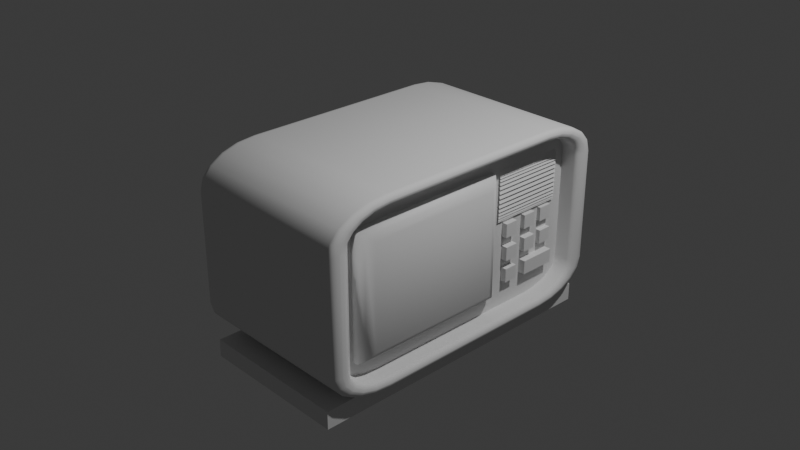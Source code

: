 # Source: 2nd.blend  (saved by Blender 4.2.66; exported with 4.5.12 LTS)
import bpy
from mathutils import Matrix  # noqa: F401  (used for matrix-valued properties, if any)

bpy.ops.wm.read_factory_settings(use_empty=True)
scene = bpy.context.scene
scene.name = 'Scene'

# ---- collections
col_collection = bpy.data.collections.new('Collection'); scene.collection.children.link(col_collection)

# ---- node groups
ng_smooth_by_angle = bpy.data.node_groups.new('Smooth by Angle', 'GeometryNodeTree')
_s = ng_smooth_by_angle.interface.new_socket(name='Mesh', in_out='OUTPUT', socket_type='NodeSocketGeometry')
_s = ng_smooth_by_angle.interface.new_socket(name='Mesh', in_out='INPUT', socket_type='NodeSocketGeometry')
_s = ng_smooth_by_angle.interface.new_socket(name='Angle', in_out='INPUT', socket_type='NodeSocketFloat')
_s.subtype = 'ANGLE'
_s.default_value = 0.5236
_s.min_value = 0.0
_s.max_value = 3.142
_s.description = 'Maximum face angle for smooth edges'
_s = ng_smooth_by_angle.interface.new_socket(name='Ignore Sharpness', in_out='INPUT', socket_type='NodeSocketBool')
_s.force_non_field = True
ng_smooth_by_angle.description = 'Set the sharpness of mesh edges based on the angle between the neighboring faces'
ng_smooth_by_angle.is_modifier = True
_N = ng_smooth_by_angle.nodes; _L = ng_smooth_by_angle.links
n0 = _N.new('GeometryNodeSetShadeSmooth'); n0.name = 'Set Shade Smooth'; n0.location = (120, -80)
n0.domain = 'EDGE'
n1 = _N.new('GeometryNodeSetShadeSmooth'); n1.name = 'Set Shade Smooth.001'; n1.location = (300, -80)
n2 = _N.new('NodeGroupOutput'); n2.name = 'Group Output'; n2.location = (480, -80)
n3 = _N.new('GeometryNodeInputMeshEdgeAngle'); n3.name = 'Edge Angle'; n3.location = (-440, -240)
n4 = _N.new('NodeGroupInput'); n4.name = 'Group Input'; n4.location = (-80, -80)
n5 = _N.new('GeometryNodeInputEdgeSmooth'); n5.name = 'Is Edge Smooth'; n5.location = (-260, -120)
n6 = _N.new('GeometryNodeInputShadeSmooth'); n6.name = 'Is Shade Smooth'; n6.location = (-440, -397)
n7 = _N.new('FunctionNodeCompare'); n7.name = 'Compare'; n7.location = (-260, -260)
n7.operation = 'LESS_EQUAL'
n7.inputs[6].default_value = (0.0, 0.0, 0.0, 0.0)
n7.inputs[7].default_value = (0.0, 0.0, 0.0, 0.0)
n8 = _N.new('FunctionNodeBooleanMath'); n8.name = 'Boolean Math.001'; n8.location = (-80, -260)
n9 = _N.new('NodeGroupInput'); n9.name = 'Group Input.001'; n9.location = (-440, -329)
n10 = _N.new('NodeGroupInput'); n10.name = 'Group Input.002'; n10.location = (-259, -189)
n11 = _N.new('FunctionNodeBooleanMath'); n11.name = 'Boolean Math'; n11.location = (-80, -149)
n11.operation = 'OR'
n12 = _N.new('FunctionNodeBooleanMath'); n12.name = 'Boolean Math.002'; n12.location = (-260, -380)
n12.operation = 'OR'
n13 = _N.new('NodeGroupInput'); n13.name = 'Group Input.003'; n13.location = (-440, -460)
_L.new(n3.outputs[0], n7.inputs[0])
_L.new(n1.outputs[0], n2.inputs[0])
_L.new(n9.outputs[1], n7.inputs[1])
_L.new(n7.outputs[0], n8.inputs[0])
_L.new(n4.outputs[0], n0.inputs[0])
_L.new(n0.outputs[0], n1.inputs[0])
_L.new(n8.outputs[0], n0.inputs[2])
_L.new(n10.outputs[2], n11.inputs[1])
_L.new(n5.outputs[0], n11.inputs[0])
_L.new(n11.outputs[0], n0.inputs[1])
_L.new(n13.outputs[2], n12.inputs[1])
_L.new(n6.outputs[0], n12.inputs[0])
_L.new(n12.outputs[0], n8.inputs[1])
n2.is_active_output = True

# ---- world
world_world = bpy.data.worlds.new('World'); scene.world = world_world
world_world.use_nodes = True; world_world.node_tree.nodes.clear()
_N = world_world.node_tree.nodes; _L = world_world.node_tree.links
n0 = _N.new('ShaderNodeOutputWorld'); n0.name = 'World Output'; n0.location = (300, 300)
n1 = _N.new('ShaderNodeBackground'); n1.name = 'Background'; n1.location = (10, 300)
n1.inputs[0].default_value = (0.05088, 0.05088, 0.05088, 1.0)
_L.new(n1.outputs[0], n0.inputs[0])
n0.is_active_output = True
world_world.color = (0.05088, 0.05088, 0.05088)
world_world.sun_shadow_jitter_overblur = 0.0

# ---- cameras
cam_camera = bpy.data.cameras.new('Camera')
cam_camera.clip_end = 100.0
cam_camera.ortho_scale = 7.314

# ---- lights
light_light = bpy.data.lights.new('Light', 'POINT')
light_light.energy = 1000.0
light_light.shadow_soft_size = 0.1

# ---- meshes
me_cube_003 = bpy.data.meshes.new('Cube.003')
me_cube_003.from_pydata([(0.7857, 0.6977, -0.8693), (0.7857, 0.6059, -0.8839), (0.7857, 0.7722, -0.8314), (0.7857, 0.8314, -0.7722), (0.7857, 0.8693, -0.6977), (0.7857, 0.8839, -0.6059), (0.7857, 0.6059, 0.8839), (0.7857, 0.6977, 0.8693), (0.7857, 0.7722, 0.8314), (0.7857, 0.8314, 0.7722), (0.7857, 0.8693, 0.6977), (0.7857, 0.8839, 0.6059), (0.7857, -0.6059, -0.8839), (0.7857, -0.6977, -0.8693), (0.7857, -0.7722, -0.8314), (0.7857, -0.8314, -0.7722), (0.7857, -0.8693, -0.6977), (0.7857, -0.8839, -0.6059), (0.7857, -0.6977, 0.8693), (0.7857, -0.6059, 0.8839), (0.7857, -0.7722, 0.8314), (0.7857, -0.8314, 0.7722), (0.7857, -0.8693, 0.6977), (0.7857, -0.8839, 0.6059), (-1.0, -0.6062, -0.8872), (-0.8125, -0.5404, -1.0), (-0.9945, -0.6089, -0.922), (-0.9784, -0.6114, -0.9535), (-0.9535, -0.6133, -0.9784), (-0.922, -0.6146, -0.9945), (-1.0, -0.8872, -0.6062), (-0.8872, -1.0, -0.615), (-0.9945, -0.922, -0.6089), (-0.9784, -0.9535, -0.6114), (-0.9535, -0.9784, -0.6133), (-0.922, -0.9945, -0.6146), (-1.0, -0.6987, -0.8725), (-0.8872, -0.734, -0.9812), (-0.9945, -0.7096, -0.9061), (-0.9784, -0.7194, -0.9364), (-0.9535, -0.7273, -0.9604), (-0.922, -0.7323, -0.9758), (-1.0, -0.7742, -0.834), (-0.8872, -0.8413, -0.9265), (-0.9945, -0.7949, -0.8626), (-0.9784, -0.8136, -0.8884), (-0.9535, -0.8285, -0.9088), (-0.922, -0.838, -0.922), (-1.0, -0.834, -0.7742), (-0.8872, -0.9265, -0.8413), (-0.9945, -0.8626, -0.7949), (-0.9784, -0.8884, -0.8136), (-0.9535, -0.9088, -0.8285), (-0.922, -0.922, -0.838), (-1.0, -0.8725, -0.6987), (-0.8872, -0.9812, -0.734), (-0.9945, -0.9061, -0.7096), (-0.9784, -0.9364, -0.7194), (-0.9535, -0.9604, -0.7273), (-0.922, -0.9758, -0.7323), (-1.0, -0.8872, 0.6062), (-0.8872, -1.0, 0.615), (-0.9945, -0.922, 0.6089), (-0.9784, -0.9535, 0.6114), (-0.9535, -0.9784, 0.6133), (-0.922, -0.9945, 0.6146), (-1.0, -0.6062, 0.8872), (-0.8872, -0.615, 1.0), (-0.9945, -0.6089, 0.922), (-0.9784, -0.6114, 0.9535), (-0.9535, -0.6133, 0.9784), (-0.922, -0.6146, 0.9945), (-1.0, -0.8725, 0.6987), (-0.8872, -0.9812, 0.734), (-0.9945, -0.9061, 0.7096), (-0.9784, -0.9364, 0.7194), (-0.9535, -0.9604, 0.7273), (-0.922, -0.9758, 0.7323), (-1.0, -0.834, 0.7742), (-0.8872, -0.9265, 0.8413), (-0.9945, -0.8626, 0.7949), (-0.9784, -0.8884, 0.8136), (-0.9535, -0.9088, 0.8285), (-0.922, -0.922, 0.838), (-1.0, -0.7742, 0.834), (-0.8872, -0.8413, 0.9265), (-0.9945, -0.7949, 0.8626), (-0.9784, -0.8136, 0.8884), (-0.9535, -0.8285, 0.9088), (-0.922, -0.838, 0.922), (-1.0, -0.6987, 0.8725), (-0.8872, -0.734, 0.9812), (-0.9945, -0.7096, 0.9061), (-0.9784, -0.7194, 0.9364), (-0.9535, -0.7273, 0.9604), (-0.922, -0.7323, 0.9758), (-1.0, 0.8872, -0.6062), (-0.8872, 1.0, -0.615), (-0.9945, 0.922, -0.6089), (-0.9784, 0.9535, -0.6114), (-0.9535, 0.9784, -0.6133), (-0.922, 0.9945, -0.6146), (-1.0, 0.6062, -0.8872), (-0.8125, 0.5404, -1.0), (-0.9945, 0.6089, -0.922), (-0.9784, 0.6114, -0.9535), (-0.9535, 0.6133, -0.9784), (-0.922, 0.6146, -0.9945), (-1.0, 0.8725, -0.6987), (-0.8872, 0.9812, -0.734), (-0.9945, 0.9061, -0.7096), (-0.9784, 0.9364, -0.7194), (-0.9535, 0.9604, -0.7273), (-0.922, 0.9758, -0.7323), (-1.0, 0.834, -0.7742), (-0.8872, 0.9265, -0.8413), (-0.9945, 0.8626, -0.7949), (-0.9784, 0.8884, -0.8136), (-0.9535, 0.9088, -0.8285), (-0.922, 0.922, -0.838), (-1.0, 0.7742, -0.834), (-0.8872, 0.8413, -0.9265), (-0.9945, 0.7949, -0.8626), (-0.9784, 0.8136, -0.8884), (-0.9535, 0.8285, -0.9088), (-0.922, 0.838, -0.922), (-1.0, 0.6987, -0.8725), (-0.8872, 0.734, -0.9812), (-0.9945, 0.7096, -0.9061), (-0.9784, 0.7194, -0.9364), (-0.9535, 0.7273, -0.9604), (-0.922, 0.7323, -0.9758), (-1.0, 0.6062, 0.8872), (-0.8872, 0.615, 1.0), (-0.9945, 0.6089, 0.922), (-0.9784, 0.6114, 0.9535), (-0.9535, 0.6133, 0.9784), (-0.922, 0.6146, 0.9945), (-1.0, 0.8872, 0.6062), (-0.8872, 1.0, 0.615), (-0.9945, 0.922, 0.6089), (-0.9784, 0.9535, 0.6114), (-0.9535, 0.9784, 0.6133), (-0.922, 0.9945, 0.6146), (-1.0, 0.6987, 0.8725), (-0.8872, 0.734, 0.9812), (-0.9945, 0.7096, 0.9061), (-0.9784, 0.7194, 0.9364), (-0.9535, 0.7273, 0.9604), (-0.922, 0.7323, 0.9758), (-1.0, 0.7742, 0.834), (-0.8872, 0.8413, 0.9265), (-0.9945, 0.7949, 0.8626), (-0.9784, 0.8136, 0.8884), (-0.9535, 0.8285, 0.9088), (-0.922, 0.838, 0.922), (-1.0, 0.834, 0.7742), (-0.8872, 0.9265, 0.8413), (-0.9945, 0.8626, 0.7949), (-0.9784, 0.8884, 0.8136), (-0.9535, 0.9088, 0.8285), (-0.922, 0.922, 0.838), (-1.0, 0.8725, 0.6987), (-0.8872, 0.9812, 0.734), (-0.9945, 0.9061, 0.7096), (-0.9784, 0.9364, 0.7194), (-0.9535, 0.9604, 0.7273), (-0.922, 0.9758, 0.7323), (0.9448, 0.734, -0.9812), (1.0, 0.7167, -0.928), (0.9659, 0.7327, -0.9771), (0.9838, 0.7289, -0.9656), (0.9958, 0.7233, -0.9483), (1.0, 0.6107, -0.9448), (0.8701, 0.5404, -1.0), (0.9958, 0.6123, -0.9659), (0.9838, 0.6138, -0.9838), (0.9659, 0.6147, -0.9958), (0.9448, 0.8413, -0.9265), (1.0, 0.8084, -0.8812), (0.9659, 0.8388, -0.923), (0.9838, 0.8317, -0.9132), (0.9958, 0.821, -0.8985), (0.9448, 0.9265, -0.8413), (1.0, 0.8812, -0.8084), (0.9659, 0.923, -0.8388), (0.9838, 0.9132, -0.8317), (0.9958, 0.8985, -0.821), (0.9448, 0.9812, -0.734), (1.0, 0.928, -0.7167), (0.9659, 0.9771, -0.7327), (0.9838, 0.9656, -0.7289), (0.9958, 0.9483, -0.7233), (0.9448, 1.0, -0.615), (1.0, 0.9448, -0.6107), (0.9659, 0.9958, -0.6147), (0.9838, 0.9838, -0.6138), (0.9958, 0.9659, -0.6123), (0.9448, 0.615, 1.0), (1.0, 0.6107, 0.9448), (0.9659, 0.6147, 0.9958), (0.9838, 0.6138, 0.9838), (0.9958, 0.6123, 0.9659), (1.0, 0.7167, 0.928), (0.9448, 0.734, 0.9812), (0.9958, 0.7233, 0.9483), (0.9838, 0.7289, 0.9656), (0.9659, 0.7327, 0.9771), (1.0, 0.8084, 0.8812), (0.9448, 0.8413, 0.9265), (0.9958, 0.821, 0.8985), (0.9838, 0.8317, 0.9132), (0.9659, 0.8388, 0.923), (1.0, 0.8812, 0.8084), (0.9448, 0.9265, 0.8413), (0.9958, 0.8985, 0.821), (0.9838, 0.9132, 0.8317), (0.9659, 0.923, 0.8388), (1.0, 0.928, 0.7167), (0.9448, 0.9812, 0.734), (0.9958, 0.9483, 0.7233), (0.9838, 0.9656, 0.7289), (0.9659, 0.9771, 0.7327), (1.0, 0.9448, 0.6107), (0.9448, 1.0, 0.615), (0.9958, 0.9659, 0.6123), (0.9838, 0.9838, 0.6138), (0.9659, 0.9958, 0.6147), (0.8701, -0.5404, -1.0), (1.0, -0.6107, -0.9448), (0.9659, -0.6147, -0.9958), (0.9838, -0.6138, -0.9838), (0.9958, -0.6123, -0.9659), (1.0, -0.7167, -0.928), (0.9448, -0.734, -0.9812), (0.9958, -0.7233, -0.9483), (0.9838, -0.7289, -0.9656), (0.9659, -0.7327, -0.9771), (1.0, -0.8084, -0.8812), (0.9448, -0.8413, -0.9265), (0.9958, -0.821, -0.8985), (0.9838, -0.8317, -0.9132), (0.9659, -0.8388, -0.923), (1.0, -0.8812, -0.8084), (0.9448, -0.9265, -0.8413), (0.9958, -0.8985, -0.821), (0.9838, -0.9132, -0.8317), (0.9659, -0.923, -0.8388), (1.0, -0.928, -0.7167), (0.9448, -0.9812, -0.734), (0.9958, -0.9483, -0.7233), (0.9838, -0.9656, -0.7289), (0.9659, -0.9771, -0.7327), (1.0, -0.9448, -0.6107), (0.9448, -1.0, -0.615), (0.9958, -0.9659, -0.6123), (0.9838, -0.9838, -0.6138), (0.9659, -0.9958, -0.6147), (0.9448, -0.734, 0.9812), (1.0, -0.7167, 0.928), (0.9659, -0.7327, 0.9771), (0.9838, -0.7289, 0.9656), (0.9958, -0.7233, 0.9483), (1.0, -0.6107, 0.9448), (0.9448, -0.615, 1.0), (0.9958, -0.6123, 0.9659), (0.9838, -0.6138, 0.9838), (0.9659, -0.6147, 0.9958), (0.9448, -0.8413, 0.9265), (1.0, -0.8084, 0.8812), (0.9659, -0.8388, 0.923), (0.9838, -0.8317, 0.9132), (0.9958, -0.821, 0.8985), (0.9448, -0.9265, 0.8413), (1.0, -0.8812, 0.8084), (0.9659, -0.923, 0.8388), (0.9838, -0.9132, 0.8317), (0.9958, -0.8985, 0.821), (0.9448, -0.9812, 0.734), (1.0, -0.928, 0.7167), (0.9659, -0.9771, 0.7327), (0.9838, -0.9656, 0.7289), (0.9958, -0.9483, 0.7233), (0.9448, -1.0, 0.615), (1.0, -0.9448, 0.6107), (0.9659, -0.9958, 0.6147), (0.9838, -0.9838, 0.6138), (0.9958, -0.9659, 0.6123), (0.9411, -0.8839, -0.6059), (1.0, -0.9427, -0.6105), (0.9637, -0.8883, -0.6062), (0.9828, -0.9011, -0.6072), (0.9955, -0.9202, -0.6088), (1.0, -0.6105, -0.9427), (0.9411, -0.6059, -0.8839), (0.9955, -0.6088, -0.9202), (0.9828, -0.6072, -0.9011), (0.9637, -0.6062, -0.8883), (0.9411, -0.8693, -0.6977), (1.0, -0.926, -0.7161), (0.9637, -0.8736, -0.6991), (0.9828, -0.8859, -0.7031), (0.9955, -0.9043, -0.709), (0.9411, -0.8314, -0.7722), (1.0, -0.8796, -0.8072), (0.9637, -0.835, -0.7749), (0.9828, -0.8455, -0.7825), (0.9955, -0.8611, -0.7938), (0.9411, -0.7722, -0.8314), (1.0, -0.8072, -0.8796), (0.9637, -0.7749, -0.835), (0.9828, -0.7825, -0.8455), (0.9955, -0.7938, -0.8611), (0.9411, -0.6977, -0.8693), (1.0, -0.7161, -0.926), (0.9637, -0.6991, -0.8736), (0.9828, -0.7031, -0.8859), (0.9955, -0.709, -0.9043), (0.9411, -0.6059, 0.8839), (1.0, -0.6105, 0.9427), (0.9637, -0.6062, 0.8883), (0.9828, -0.6072, 0.9011), (0.9955, -0.6088, 0.9202), (1.0, -0.9427, 0.6105), (0.9411, -0.8839, 0.6059), (0.9955, -0.9202, 0.6088), (0.9828, -0.9011, 0.6072), (0.9637, -0.8883, 0.6062), (1.0, -0.7161, 0.926), (0.9411, -0.6977, 0.8693), (0.9955, -0.709, 0.9043), (0.9828, -0.7031, 0.8859), (0.9637, -0.6991, 0.8736), (1.0, -0.8072, 0.8796), (0.9411, -0.7722, 0.8314), (0.9955, -0.7938, 0.8611), (0.9828, -0.7825, 0.8455), (0.9637, -0.7749, 0.835), (1.0, -0.8796, 0.8072), (0.9411, -0.8314, 0.7722), (0.9955, -0.8611, 0.7938), (0.9828, -0.8455, 0.7825), (0.9637, -0.835, 0.7749), (1.0, -0.926, 0.7161), (0.9411, -0.8693, 0.6977), (0.9955, -0.9043, 0.709), (0.9828, -0.8859, 0.7031), (0.9637, -0.8736, 0.6991), (0.9411, 0.6059, -0.8839), (1.0, 0.6105, -0.9427), (0.9637, 0.6062, -0.8883), (0.9828, 0.6072, -0.9011), (0.9955, 0.6088, -0.9202), (1.0, 0.9427, -0.6105), (0.9411, 0.8839, -0.6059), (0.9955, 0.9202, -0.6088), (0.9828, 0.9011, -0.6072), (0.9637, 0.8883, -0.6062), (1.0, 0.7161, -0.926), (0.9411, 0.6977, -0.8693), (0.9955, 0.709, -0.9043), (0.9828, 0.7031, -0.8859), (0.9637, 0.6991, -0.8736), (1.0, 0.8072, -0.8796), (0.9411, 0.7722, -0.8314), (0.9955, 0.7938, -0.8611), (0.9828, 0.7825, -0.8455), (0.9637, 0.7749, -0.835), (1.0, 0.8796, -0.8072), (0.9411, 0.8314, -0.7722), (0.9955, 0.8611, -0.7938), (0.9828, 0.8455, -0.7825), (0.9637, 0.835, -0.7749), (1.0, 0.926, -0.7161), (0.9411, 0.8693, -0.6977), (0.9955, 0.9043, -0.709), (0.9828, 0.8859, -0.7031), (0.9637, 0.8736, -0.6991), (0.9411, 0.8839, 0.6059), (1.0, 0.9427, 0.6105), (0.9637, 0.8883, 0.6062), (0.9828, 0.9011, 0.6072), (0.9955, 0.9202, 0.6088), (1.0, 0.6105, 0.9427), (0.9411, 0.6059, 0.8839), (0.9955, 0.6088, 0.9202), (0.9828, 0.6072, 0.9011), (0.9637, 0.6062, 0.8883), (0.9411, 0.8693, 0.6977), (1.0, 0.926, 0.7161), (0.9637, 0.8736, 0.6991), (0.9828, 0.8859, 0.7031), (0.9955, 0.9043, 0.709), (0.9411, 0.8314, 0.7722), (1.0, 0.8796, 0.8072), (0.9637, 0.835, 0.7749), (0.9828, 0.8455, 0.7825), (0.9955, 0.8611, 0.7938), (0.9411, 0.7722, 0.8314), (1.0, 0.8072, 0.8796), (0.9637, 0.7749, 0.835), (0.9828, 0.7825, 0.8455), (0.9955, 0.7938, 0.8611), (0.9411, 0.6977, 0.8693), (1.0, 0.7161, 0.926), (0.9637, 0.6991, 0.8736), (0.9828, 0.7031, 0.8859), (0.9955, 0.709, 0.9043), (-0.8872, 0.615, -1.0), (-0.8872, -0.615, -1.0), (0.9448, -0.615, -1.0), (0.9448, 0.615, -1.0), (-0.8125, -0.9946, -1.0), (-0.8125, 0.9872, -1.196), (0.8701, 0.9872, -1.196), (0.8701, -0.9946, -1.0), (-0.8125, -0.9946, -1.196), (0.8701, -0.9946, -1.196), (-0.8125, 0.9872, -1.0), (0.8701, 0.9872, -1.0)], [], [(308, 313, 13, 14), (378, 388, 10, 11), (329, 334, 20, 18), (324, 288, 17, 23), (364, 369, 3, 2), (354, 378, 11, 5), (384, 318, 19, 6), (411, 408, 127, 168), (369, 374, 4, 3), (388, 393, 9, 10), (409, 410, 234, 37), (393, 398, 8, 9), (403, 384, 6, 7), (398, 403, 7, 8), (373, 368, 184, 189), (303, 308, 14, 15), (293, 314, 233, 229), (344, 324, 23, 22), (133, 198, 204, 145), (353, 373, 189, 194), (264, 67, 91, 258), (358, 349, 173, 169), (334, 339, 21, 20), (24, 36, 42, 48, 54, 30, 60, 72, 78, 84, 90, 66, 132, 144, 150, 156, 162, 138, 96, 108, 114, 120, 126, 102), (168, 127, 121, 178), (298, 303, 15, 16), (178, 121, 115, 183), (183, 115, 109, 188), (188, 109, 97, 193), (198, 133, 67, 264), (145, 204, 209, 151), (151, 209, 214, 157), (157, 214, 219, 163), (163, 219, 224, 139), (318, 329, 18, 19), (37, 234, 239, 43), (43, 239, 244, 49), (49, 244, 249, 55), (55, 249, 254, 31), (258, 91, 85, 268), (339, 344, 22, 21), (268, 85, 79, 273), (273, 79, 73, 278), (278, 73, 61, 283), (254, 283, 61, 31), (97, 139, 224, 193), (1, 0, 2, 3, 4, 5, 11, 10, 9, 8, 7, 6, 19, 18, 20, 21, 22, 23, 17, 16, 15, 14, 13, 12), (343, 338, 274, 279), (314, 309, 238, 233), (379, 353, 194, 223), (323, 343, 279, 284), (309, 304, 243, 238), (383, 404, 203, 199), (313, 294, 12, 13), (304, 299, 248, 243), (404, 399, 208, 203), (299, 289, 253, 248), (289, 323, 284, 253), (399, 394, 213, 208), (328, 319, 263, 259), (374, 354, 5, 4), (319, 383, 199, 263), (394, 389, 218, 213), (359, 364, 2, 0), (363, 358, 169, 179), (333, 328, 259, 269), (389, 379, 223, 218), (368, 363, 179, 184), (338, 333, 269, 274), (349, 293, 229, 173), (102, 126, 128, 104), (104, 128, 129, 105), (105, 129, 130, 106), (106, 130, 131, 107), (107, 131, 127, 408), (126, 120, 122, 128), (128, 122, 123, 129), (129, 123, 124, 130), (130, 124, 125, 131), (131, 125, 121, 127), (120, 114, 116, 122), (122, 116, 117, 123), (123, 117, 118, 124), (124, 118, 119, 125), (125, 119, 115, 121), (114, 108, 110, 116), (116, 110, 111, 117), (117, 111, 112, 118), (118, 112, 113, 119), (119, 113, 109, 115), (108, 96, 98, 110), (110, 98, 99, 111), (111, 99, 100, 112), (112, 100, 101, 113), (113, 101, 97, 109), (144, 132, 134, 146), (146, 134, 135, 147), (147, 135, 136, 148), (148, 136, 137, 149), (149, 137, 133, 145), (150, 144, 146, 152), (152, 146, 147, 153), (153, 147, 148, 154), (154, 148, 149, 155), (155, 149, 145, 151), (156, 150, 152, 158), (158, 152, 153, 159), (159, 153, 154, 160), (160, 154, 155, 161), (161, 155, 151, 157), (162, 156, 158, 164), (164, 158, 159, 165), (165, 159, 160, 166), (166, 160, 161, 167), (167, 161, 157, 163), (138, 162, 164, 140), (140, 164, 165, 141), (141, 165, 166, 142), (142, 166, 167, 143), (143, 167, 163, 139), (36, 24, 26, 38), (38, 26, 27, 39), (39, 27, 28, 40), (40, 28, 29, 41), (41, 29, 409, 37), (42, 36, 38, 44), (44, 38, 39, 45), (45, 39, 40, 46), (46, 40, 41, 47), (47, 41, 37, 43), (48, 42, 44, 50), (50, 44, 45, 51), (51, 45, 46, 52), (52, 46, 47, 53), (53, 47, 43, 49), (54, 48, 50, 56), (56, 50, 51, 57), (57, 51, 52, 58), (58, 52, 53, 59), (59, 53, 49, 55), (30, 54, 56, 32), (32, 56, 57, 33), (33, 57, 58, 34), (34, 58, 59, 35), (35, 59, 55, 31), (66, 90, 92, 68), (68, 92, 93, 69), (69, 93, 94, 70), (70, 94, 95, 71), (71, 95, 91, 67), (90, 84, 86, 92), (92, 86, 87, 93), (93, 87, 88, 94), (94, 88, 89, 95), (95, 89, 85, 91), (84, 78, 80, 86), (86, 80, 81, 87), (87, 81, 82, 88), (88, 82, 83, 89), (89, 83, 79, 85), (78, 72, 74, 80), (80, 74, 75, 81), (81, 75, 76, 82), (82, 76, 77, 83), (83, 77, 73, 79), (72, 60, 62, 74), (74, 62, 63, 75), (75, 63, 64, 76), (76, 64, 65, 77), (77, 65, 61, 73), (24, 102, 104, 26), (26, 104, 105, 27), (27, 105, 106, 28), (28, 106, 107, 29), (29, 107, 408, 409), (31, 61, 65, 35), (35, 65, 64, 34), (34, 64, 63, 33), (33, 63, 62, 32), (32, 62, 60, 30), (67, 133, 137, 71), (71, 137, 136, 70), (70, 136, 135, 69), (69, 135, 134, 68), (68, 134, 132, 66), (139, 97, 101, 143), (143, 101, 100, 142), (142, 100, 99, 141), (141, 99, 98, 140), (140, 98, 96, 138), (294, 348, 1, 12), (169, 173, 175, 172), (172, 175, 176, 171), (171, 176, 177, 170), (170, 177, 411, 168), (179, 169, 172, 182), (182, 172, 171, 181), (181, 171, 170, 180), (180, 170, 168, 178), (184, 179, 182, 187), (187, 182, 181, 186), (186, 181, 180, 185), (185, 180, 178, 183), (189, 184, 187, 192), (192, 187, 186, 191), (191, 186, 185, 190), (190, 185, 183, 188), (194, 189, 192, 197), (197, 192, 191, 196), (196, 191, 190, 195), (195, 190, 188, 193), (199, 203, 205, 202), (202, 205, 206, 201), (201, 206, 207, 200), (200, 207, 204, 198), (203, 208, 210, 205), (205, 210, 211, 206), (206, 211, 212, 207), (207, 212, 209, 204), (208, 213, 215, 210), (210, 215, 216, 211), (211, 216, 217, 212), (212, 217, 214, 209), (213, 218, 220, 215), (215, 220, 221, 216), (216, 221, 222, 217), (217, 222, 219, 214), (218, 223, 225, 220), (220, 225, 226, 221), (221, 226, 227, 222), (222, 227, 224, 219), (229, 233, 235, 232), (232, 235, 236, 231), (231, 236, 237, 230), (230, 237, 234, 410), (233, 238, 240, 235), (235, 240, 241, 236), (236, 241, 242, 237), (237, 242, 239, 234), (238, 243, 245, 240), (240, 245, 246, 241), (241, 246, 247, 242), (242, 247, 244, 239), (243, 248, 250, 245), (245, 250, 251, 246), (246, 251, 252, 247), (247, 252, 249, 244), (248, 253, 255, 250), (250, 255, 256, 251), (251, 256, 257, 252), (252, 257, 254, 249), (259, 263, 265, 262), (262, 265, 266, 261), (261, 266, 267, 260), (260, 267, 264, 258), (269, 259, 262, 272), (272, 262, 261, 271), (271, 261, 260, 270), (270, 260, 258, 268), (274, 269, 272, 277), (277, 272, 271, 276), (276, 271, 270, 275), (275, 270, 268, 273), (279, 274, 277, 282), (282, 277, 276, 281), (281, 276, 275, 280), (280, 275, 273, 278), (284, 279, 282, 287), (287, 282, 281, 286), (286, 281, 280, 285), (285, 280, 278, 283), (173, 229, 232, 175), (175, 232, 231, 176), (176, 231, 230, 177), (177, 230, 410, 411), (253, 284, 287, 255), (255, 287, 286, 256), (256, 286, 285, 257), (257, 285, 283, 254), (263, 199, 202, 265), (265, 202, 201, 266), (266, 201, 200, 267), (267, 200, 198, 264), (223, 194, 197, 225), (225, 197, 196, 226), (226, 196, 195, 227), (227, 195, 193, 224), (348, 359, 0, 1), (359, 348, 350, 362), (362, 350, 351, 361), (361, 351, 352, 360), (360, 352, 349, 358), (364, 359, 362, 367), (367, 362, 361, 366), (366, 361, 360, 365), (365, 360, 358, 363), (369, 364, 367, 372), (372, 367, 366, 371), (371, 366, 365, 370), (370, 365, 363, 368), (374, 369, 372, 377), (377, 372, 371, 376), (376, 371, 370, 375), (375, 370, 368, 373), (354, 374, 377, 357), (357, 377, 376, 356), (356, 376, 375, 355), (355, 375, 373, 353), (384, 403, 405, 387), (387, 405, 406, 386), (386, 406, 407, 385), (385, 407, 404, 383), (403, 398, 400, 405), (405, 400, 401, 406), (406, 401, 402, 407), (407, 402, 399, 404), (398, 393, 395, 400), (400, 395, 396, 401), (401, 396, 397, 402), (402, 397, 394, 399), (393, 388, 390, 395), (395, 390, 391, 396), (396, 391, 392, 397), (397, 392, 389, 394), (388, 378, 380, 390), (390, 380, 381, 391), (391, 381, 382, 392), (392, 382, 379, 389), (294, 313, 315, 297), (297, 315, 316, 296), (296, 316, 317, 295), (295, 317, 314, 293), (313, 308, 310, 315), (315, 310, 311, 316), (316, 311, 312, 317), (317, 312, 309, 314), (308, 303, 305, 310), (310, 305, 306, 311), (311, 306, 307, 312), (312, 307, 304, 309), (303, 298, 300, 305), (305, 300, 301, 306), (306, 301, 302, 307), (307, 302, 299, 304), (298, 288, 290, 300), (300, 290, 291, 301), (301, 291, 292, 302), (302, 292, 289, 299), (329, 318, 320, 332), (332, 320, 321, 331), (331, 321, 322, 330), (330, 322, 319, 328), (334, 329, 332, 337), (337, 332, 331, 336), (336, 331, 330, 335), (335, 330, 328, 333), (339, 334, 337, 342), (342, 337, 336, 341), (341, 336, 335, 340), (340, 335, 333, 338), (344, 339, 342, 347), (347, 342, 341, 346), (346, 341, 340, 345), (345, 340, 338, 343), (324, 344, 347, 327), (327, 347, 346, 326), (326, 346, 345, 325), (325, 345, 343, 323), (348, 294, 297, 350), (350, 297, 296, 351), (351, 296, 295, 352), (352, 295, 293, 349), (288, 324, 327, 290), (290, 327, 326, 291), (291, 326, 325, 292), (292, 325, 323, 289), (318, 384, 387, 320), (320, 387, 386, 321), (321, 386, 385, 322), (322, 385, 383, 319), (378, 354, 357, 380), (380, 357, 356, 381), (381, 356, 355, 382), (382, 355, 353, 379), (288, 298, 16, 17), (103, 25, 409, 408), (228, 174, 411, 410), (174, 103, 408, 411), (25, 228, 410, 409), (25, 412, 415, 228), (228, 415, 417, 414, 419, 174), (415, 412, 416, 417), (103, 418, 413, 416, 412, 25), (174, 419, 418, 103), (416, 413, 414, 417), (418, 419, 414, 413)])
me_cube_003.polygons.foreach_set('use_smooth', [True] * 396)
_uv = me_cube_003.uv_layers.new(name='UVMap')
_uv.uv.foreach_set('vector', [0.3961, 0.7215, 0.3913, 0.7122, 0.3913, 0.7122, 0.3961, 0.7215, 0.5757, 0.5145, 0.5872, 0.5163, 0.5872, 0.5163, 0.5757, 0.5145, 0.6087, 0.7122, 0.6039, 0.7215, 0.6039, 0.7215, 0.6087, 0.7122, 0.5757, 0.7355, 0.4243, 0.7355, 0.4243, 0.7355, 0.5757, 0.7355, 0.3961, 0.5285, 0.4035, 0.5211, 0.4035, 0.5211, 0.3961, 0.5285, 0.4243, 0.5145, 0.5757, 0.5145, 0.5757, 0.5145, 0.4243, 0.5145, 0.6105, 0.5493, 0.6105, 0.7007, 0.6105, 0.7007, 0.6105, 0.5493, 0.3681, 0.5481, 0.1391, 0.5481, 0.1391, 0.5333, 0.3681, 0.5333, 0.4035, 0.5211, 0.4128, 0.5163, 0.4128, 0.5163, 0.4035, 0.5211, 0.5872, 0.5163, 0.5965, 0.5211, 0.5965, 0.5211, 0.5872, 0.5163, 0.1391, 0.7019, 0.3681, 0.7019, 0.3681, 0.7167, 0.1391, 0.7167, 0.5965, 0.5211, 0.6039, 0.5285, 0.6039, 0.5285, 0.5965, 0.5211, 0.6087, 0.5378, 0.6105, 0.5493, 0.6105, 0.5493, 0.6087, 0.5378, 0.6039, 0.5285, 0.6087, 0.5378, 0.6087, 0.5378, 0.6039, 0.5285, 0.4105, 0.5092, 0.3991, 0.5151, 0.3989, 0.5148, 0.4104, 0.509, 0.4035, 0.7289, 0.3961, 0.7215, 0.3961, 0.7215, 0.4035, 0.7289, 0.3822, 0.7013, 0.3842, 0.7145, 0.384, 0.7146, 0.3819, 0.7013, 0.5872, 0.7337, 0.5757, 0.7355, 0.5757, 0.7355, 0.5872, 0.7337, 0.8609, 0.5481, 0.6319, 0.5481, 0.6319, 0.5333, 0.8609, 0.5333, 0.4237, 0.5072, 0.4105, 0.5092, 0.4104, 0.509, 0.4237, 0.5069, 0.6319, 0.7019, 0.8609, 0.7019, 0.8609, 0.7167, 0.6319, 0.7167, 0.3842, 0.5355, 0.3822, 0.5487, 0.3819, 0.5487, 0.384, 0.5354, 0.6039, 0.7215, 0.5965, 0.7289, 0.5965, 0.7289, 0.6039, 0.7215, 0.3891, 0.04923, 0.3909, 0.03766, 0.3957, 0.02823, 0.4032, 0.02074, 0.4127, 0.01594, 0.4242, 0.01411, 0.5758, 0.01411, 0.5873, 0.01594, 0.5968, 0.02074, 0.6043, 0.02823, 0.6091, 0.03766, 0.6109, 0.04923, 0.6109, 0.2008, 0.6091, 0.2123, 0.6043, 0.2218, 0.5968, 0.2293, 0.5873, 0.2341, 0.5758, 0.2359, 0.4242, 0.2359, 0.4127, 0.2341, 0.4032, 0.2293, 0.3957, 0.2218, 0.3909, 0.2123, 0.3891, 0.2008, 0.3681, 0.5333, 0.1391, 0.5333, 0.1391, 0.5198, 0.3681, 0.5198, 0.4128, 0.7337, 0.4035, 0.7289, 0.4035, 0.7289, 0.4128, 0.7337, 0.3681, 0.5198, 0.1391, 0.5198, 0.1391, 0.5, 0.3681, 0.5, 0.375, 0.4931, 0.375, 0.2641, 0.4083, 0.2641, 0.4083, 0.4931, 0.4083, 0.4931, 0.4083, 0.2641, 0.4231, 0.2641, 0.4231, 0.4931, 0.6319, 0.5481, 0.8609, 0.5481, 0.8609, 0.7019, 0.6319, 0.7019, 0.8609, 0.5333, 0.6319, 0.5333, 0.6319, 0.5, 0.8609, 0.5, 0.625, 0.2641, 0.625, 0.4931, 0.6052, 0.4931, 0.6052, 0.2641, 0.6052, 0.2641, 0.6052, 0.4931, 0.5917, 0.4931, 0.5917, 0.2641, 0.5917, 0.2641, 0.5917, 0.4931, 0.5769, 0.4931, 0.5769, 0.2641, 0.6105, 0.7007, 0.6087, 0.7122, 0.6087, 0.7122, 0.6105, 0.7007, 0.1391, 0.7167, 0.3681, 0.7167, 0.3681, 0.7302, 0.1391, 0.7302, 0.1391, 0.7302, 0.3681, 0.7302, 0.3681, 0.75, 0.1391, 0.75, 0.375, 0.9859, 0.375, 0.7569, 0.4083, 0.7569, 0.4083, 0.9859, 0.4083, 0.9859, 0.4083, 0.7569, 0.4231, 0.7569, 0.4231, 0.9859, 0.6319, 0.7167, 0.8609, 0.7167, 0.8609, 0.75, 0.6319, 0.75, 0.5965, 0.7289, 0.5872, 0.7337, 0.5872, 0.7337, 0.5965, 0.7289, 0.625, 0.7569, 0.625, 0.9859, 0.6052, 0.9859, 0.6052, 0.7569, 0.6052, 0.7569, 0.6052, 0.9859, 0.5917, 0.9859, 0.5917, 0.7569, 0.5917, 0.7569, 0.5917, 0.9859, 0.5769, 0.9859, 0.5769, 0.7569, 0.4231, 0.7569, 0.5769, 0.7569, 0.5769, 0.9859, 0.4231, 0.9859, 0.4231, 0.2641, 0.5769, 0.2641, 0.5769, 0.4931, 0.4231, 0.4931, 0.3895, 0.5493, 0.3913, 0.5378, 0.3961, 0.5285, 0.4035, 0.5211, 0.4128, 0.5163, 0.4243, 0.5145, 0.5757, 0.5145, 0.5872, 0.5163, 0.5965, 0.5211, 0.6039, 0.5285, 0.6087, 0.5378, 0.6105, 0.5493, 0.6105, 0.7007, 0.6087, 0.7122, 0.6039, 0.7215, 0.5965, 0.7289, 0.5872, 0.7337, 0.5757, 0.7355, 0.4243, 0.7355, 0.4128, 0.7337, 0.4035, 0.7289, 0.3961, 0.7215, 0.3913, 0.7122, 0.3895, 0.7007, 0.5895, 0.7408, 0.6009, 0.7349, 0.6011, 0.7352, 0.5896, 0.741, 0.3842, 0.7145, 0.3901, 0.7259, 0.3898, 0.7261, 0.384, 0.7146, 0.5763, 0.5072, 0.4237, 0.5072, 0.4237, 0.5069, 0.5763, 0.5069, 0.5763, 0.7428, 0.5895, 0.7408, 0.5896, 0.741, 0.5763, 0.7431, 0.3901, 0.7259, 0.3991, 0.7349, 0.3989, 0.7352, 0.3898, 0.7261, 0.6178, 0.5487, 0.6158, 0.5355, 0.616, 0.5354, 0.6181, 0.5487, 0.3913, 0.7122, 0.3895, 0.7007, 0.3895, 0.7007, 0.3913, 0.7122, 0.3991, 0.7349, 0.4105, 0.7408, 0.4104, 0.741, 0.3989, 0.7352, 0.6158, 0.5355, 0.6099, 0.5241, 0.6102, 0.5239, 0.616, 0.5354, 0.4105, 0.7408, 0.4237, 0.7428, 0.4237, 0.7431, 0.4104, 0.741, 0.4237, 0.7428, 0.5763, 0.7428, 0.5763, 0.7431, 0.4237, 0.7431, 0.6099, 0.5241, 0.6009, 0.5151, 0.6011, 0.5148, 0.6102, 0.5239, 0.6158, 0.7145, 0.6178, 0.7013, 0.6181, 0.7013, 0.616, 0.7146, 0.4128, 0.5163, 0.4243, 0.5145, 0.4243, 0.5145, 0.4128, 0.5163, 0.6178, 0.7013, 0.6178, 0.5487, 0.6181, 0.5487, 0.6181, 0.7013, 0.6009, 0.5151, 0.5895, 0.5092, 0.5896, 0.509, 0.6011, 0.5148, 0.3913, 0.5378, 0.3961, 0.5285, 0.3961, 0.5285, 0.3913, 0.5378, 0.3901, 0.5241, 0.3842, 0.5355, 0.384, 0.5354, 0.3898, 0.5239, 0.6099, 0.7259, 0.6158, 0.7145, 0.616, 0.7146, 0.6102, 0.7261, 0.5895, 0.5092, 0.5763, 0.5072, 0.5763, 0.5069, 0.5896, 0.509, 0.3991, 0.5151, 0.3901, 0.5241, 0.3898, 0.5239, 0.3989, 0.5148, 0.6009, 0.7349, 0.6099, 0.7259, 0.6102, 0.7261, 0.6011, 0.7352, 0.3822, 0.5487, 0.3822, 0.7013, 0.3819, 0.7013, 0.3819, 0.5487, 0.3891, 0.2008, 0.3909, 0.2123, 0.3867, 0.2137, 0.3847, 0.2011, 0.3847, 0.2011, 0.3867, 0.2137, 0.383, 0.2149, 0.3808, 0.2014, 0.3808, 0.2014, 0.383, 0.2149, 0.3773, 0.2163, 0.375, 0.2021, 0.125, 0.5479, 0.125, 0.5337, 0.1347, 0.5334, 0.1347, 0.5481, 0.1347, 0.5481, 0.1347, 0.5334, 0.1391, 0.5333, 0.1391, 0.5481, 0.3909, 0.2123, 0.3957, 0.2218, 0.3922, 0.2244, 0.3867, 0.2137, 0.3867, 0.2137, 0.3922, 0.2244, 0.389, 0.2267, 0.383, 0.2149, 0.383, 0.2149, 0.389, 0.2267, 0.384, 0.2298, 0.3775, 0.2171, 0.125, 0.5329, 0.125, 0.5202, 0.1347, 0.5199, 0.1347, 0.5332, 0.1347, 0.5332, 0.1347, 0.5199, 0.1391, 0.5198, 0.1391, 0.5333, 0.3957, 0.2218, 0.4032, 0.2293, 0.4006, 0.2328, 0.3922, 0.2244, 0.3922, 0.2244, 0.4006, 0.2328, 0.3983, 0.236, 0.389, 0.2267, 0.389, 0.2267, 0.3983, 0.236, 0.3945, 0.2405, 0.3845, 0.2305, 0.125, 0.5193, 0.125, 0.5006, 0.1347, 0.5001, 0.1347, 0.5197, 0.1347, 0.5197, 0.1347, 0.5001, 0.1391, 0.5, 0.1391, 0.5198, 0.4032, 0.2293, 0.4127, 0.2341, 0.4113, 0.2383, 0.4006, 0.2328, 0.4006, 0.2328, 0.4113, 0.2383, 0.4101, 0.242, 0.3983, 0.236, 0.3983, 0.236, 0.4101, 0.242, 0.4079, 0.2475, 0.3952, 0.241, 0.3759, 0.25, 0.4073, 0.25, 0.408, 0.2597, 0.3752, 0.2597, 0.3752, 0.2597, 0.408, 0.2597, 0.4083, 0.2641, 0.375, 0.2641, 0.4127, 0.2341, 0.4242, 0.2359, 0.4239, 0.2403, 0.4113, 0.2383, 0.4113, 0.2383, 0.4239, 0.2403, 0.4236, 0.2442, 0.4101, 0.242, 0.4101, 0.242, 0.4236, 0.2442, 0.4231, 0.2558, 0.4087, 0.2558, 0.4087, 0.2558, 0.4231, 0.2558, 0.4231, 0.2597, 0.4084, 0.2597, 0.4084, 0.2597, 0.4231, 0.2597, 0.4231, 0.2641, 0.4083, 0.2641, 0.6091, 0.2123, 0.6109, 0.2008, 0.6153, 0.2011, 0.6133, 0.2137, 0.6133, 0.2137, 0.6153, 0.2011, 0.6192, 0.2014, 0.617, 0.2149, 0.617, 0.2149, 0.6192, 0.2014, 0.625, 0.2021, 0.6227, 0.2163, 0.875, 0.5337, 0.875, 0.5479, 0.8653, 0.5481, 0.8653, 0.5334, 0.8653, 0.5334, 0.8653, 0.5481, 0.8609, 0.5481, 0.8609, 0.5333, 0.6043, 0.2218, 0.6091, 0.2123, 0.6133, 0.2137, 0.6078, 0.2244, 0.6078, 0.2244, 0.6133, 0.2137, 0.617, 0.2149, 0.611, 0.2267, 0.611, 0.2267, 0.617, 0.2149, 0.6225, 0.2171, 0.616, 0.2298, 0.875, 0.5009, 0.875, 0.5323, 0.8653, 0.533, 0.8653, 0.5002, 0.8653, 0.5002, 0.8653, 0.533, 0.8609, 0.5333, 0.8609, 0.5, 0.5968, 0.2293, 0.6043, 0.2218, 0.6078, 0.2244, 0.5994, 0.2328, 0.5994, 0.2328, 0.6078, 0.2244, 0.611, 0.2267, 0.6017, 0.236, 0.6017, 0.236, 0.611, 0.2267, 0.6155, 0.2305, 0.6055, 0.2405, 0.6057, 0.25, 0.6244, 0.25, 0.6249, 0.2597, 0.6053, 0.2597, 0.6053, 0.2597, 0.6249, 0.2597, 0.625, 0.2641, 0.6052, 0.2641, 0.5873, 0.2341, 0.5968, 0.2293, 0.5994, 0.2328, 0.5887, 0.2383, 0.5887, 0.2383, 0.5994, 0.2328, 0.6017, 0.236, 0.5899, 0.242, 0.5899, 0.242, 0.6017, 0.236, 0.6048, 0.241, 0.5921, 0.2475, 0.5921, 0.25, 0.6048, 0.25, 0.6051, 0.2597, 0.5918, 0.2597, 0.5918, 0.2597, 0.6051, 0.2597, 0.6052, 0.2641, 0.5917, 0.2641, 0.5758, 0.2359, 0.5873, 0.2341, 0.5887, 0.2383, 0.5761, 0.2403, 0.5761, 0.2403, 0.5887, 0.2383, 0.5899, 0.242, 0.5764, 0.2442, 0.5764, 0.2442, 0.5899, 0.242, 0.5913, 0.2558, 0.5769, 0.2558, 0.5769, 0.2558, 0.5913, 0.2558, 0.5916, 0.2597, 0.5769, 0.2597, 0.5769, 0.2597, 0.5916, 0.2597, 0.5917, 0.2641, 0.5769, 0.2641, 0.3909, 0.03766, 0.3891, 0.04923, 0.3847, 0.04889, 0.3867, 0.0363, 0.3867, 0.0363, 0.3847, 0.04889, 0.3808, 0.04858, 0.383, 0.03507, 0.383, 0.03507, 0.3808, 0.04858, 0.375, 0.04791, 0.3773, 0.03367, 0.125, 0.7163, 0.125, 0.7021, 0.1347, 0.7019, 0.1347, 0.7166, 0.1347, 0.7166, 0.1347, 0.7019, 0.1391, 0.7019, 0.1391, 0.7167, 0.3957, 0.02823, 0.3909, 0.03766, 0.3867, 0.0363, 0.3922, 0.02564, 0.3922, 0.02564, 0.3867, 0.0363, 0.383, 0.03507, 0.389, 0.0233, 0.389, 0.0233, 0.383, 0.03507, 0.3775, 0.03287, 0.384, 0.02022, 0.125, 0.7298, 0.125, 0.7171, 0.1347, 0.7168, 0.1347, 0.7301, 0.1347, 0.7301, 0.1347, 0.7168, 0.1391, 0.7167, 0.1391, 0.7302, 0.4032, 0.02074, 0.3957, 0.02823, 0.3922, 0.02564, 0.4006, 0.01717, 0.4006, 0.01717, 0.3922, 0.02564, 0.389, 0.0233, 0.3983, 0.01395, 0.3983, 0.01395, 0.389, 0.0233, 0.3845, 0.01953, 0.3945, 0.009492, 0.125, 0.7494, 0.125, 0.7307, 0.1347, 0.7303, 0.1347, 0.7499, 0.1347, 0.7499, 0.1347, 0.7303, 0.1391, 0.7302, 0.1391, 0.75, 0.4127, 0.01594, 0.4032, 0.02074, 0.4006, 0.01717, 0.4113, 0.01174, 0.4113, 0.01174, 0.4006, 0.01717, 0.3983, 0.01395, 0.4101, 0.007954, 0.4101, 0.007954, 0.3983, 0.01395, 0.3952, 0.008997, 0.4079, 0.002549, 0.4073, 1.0, 0.3759, 1.0, 0.3752, 0.9903, 0.408, 0.9903, 0.408, 0.9903, 0.3752, 0.9903, 0.375, 0.9859, 0.4083, 0.9859, 0.4242, 0.01411, 0.4127, 0.01594, 0.4113, 0.01174, 0.4239, 0.009747, 0.4239, 0.009747, 0.4113, 0.01174, 0.4101, 0.007954, 0.4236, 0.005815, 0.4236, 0.005815, 0.4101, 0.007954, 0.4087, 0.002288, 0.4229, 3.317e-05, 0.4229, 1.0, 0.4087, 1.0, 0.4084, 0.9903, 0.4231, 0.9903, 0.4231, 0.9903, 0.4084, 0.9903, 0.4083, 0.9859, 0.4231, 0.9859, 0.6109, 0.04923, 0.6091, 0.03766, 0.6133, 0.0363, 0.6153, 0.04889, 0.6153, 0.04889, 0.6133, 0.0363, 0.617, 0.03507, 0.6192, 0.04858, 0.6192, 0.04858, 0.617, 0.03507, 0.6227, 0.03367, 0.625, 0.04791, 0.875, 0.7021, 0.875, 0.7163, 0.8653, 0.7166, 0.8653, 0.7019, 0.8653, 0.7019, 0.8653, 0.7166, 0.8609, 0.7167, 0.8609, 0.7019, 0.6091, 0.03766, 0.6043, 0.02823, 0.6078, 0.02564, 0.6133, 0.0363, 0.6133, 0.0363, 0.6078, 0.02564, 0.611, 0.0233, 0.617, 0.03507, 0.617, 0.03507, 0.611, 0.0233, 0.616, 0.02022, 0.6225, 0.03287, 0.875, 0.7177, 0.875, 0.7491, 0.8653, 0.7498, 0.8653, 0.717, 0.8653, 0.717, 0.8653, 0.7498, 0.8609, 0.75, 0.8609, 0.7167, 0.6043, 0.02823, 0.5968, 0.02074, 0.5994, 0.01717, 0.6078, 0.02564, 0.6078, 0.02564, 0.5994, 0.01717, 0.6017, 0.01395, 0.611, 0.0233, 0.611, 0.0233, 0.6017, 0.01395, 0.6055, 0.009492, 0.6155, 0.01953, 0.6244, 1.0, 0.6057, 1.0, 0.6053, 0.9903, 0.6249, 0.9903, 0.6249, 0.9903, 0.6053, 0.9903, 0.6052, 0.9859, 0.625, 0.9859, 0.5968, 0.02074, 0.5873, 0.01594, 0.5887, 0.01174, 0.5994, 0.01717, 0.5994, 0.01717, 0.5887, 0.01174, 0.5899, 0.007954, 0.6017, 0.01395, 0.6017, 0.01395, 0.5899, 0.007954, 0.5921, 0.002549, 0.6048, 0.008997, 0.6048, 1.0, 0.5921, 1.0, 0.5918, 0.9903, 0.6051, 0.9903, 0.6051, 0.9903, 0.5918, 0.9903, 0.5917, 0.9859, 0.6052, 0.9859, 0.5873, 0.01594, 0.5758, 0.01411, 0.5761, 0.009747, 0.5887, 0.01174, 0.5887, 0.01174, 0.5761, 0.009747, 0.5764, 0.005815, 0.5899, 0.007954, 0.5899, 0.007954, 0.5764, 0.005815, 0.5771, 3.317e-05, 0.5913, 0.002288, 0.5913, 1.0, 0.5771, 1.0, 0.5769, 0.9903, 0.5916, 0.9903, 0.5916, 0.9903, 0.5769, 0.9903, 0.5769, 0.9859, 0.5917, 0.9859, 0.3891, 0.04923, 0.3891, 0.2008, 0.3847, 0.2011, 0.3847, 0.04889, 0.3847, 0.04889, 0.3847, 0.2011, 0.3808, 0.2014, 0.3808, 0.04858, 0.3808, 0.04858, 0.3808, 0.2014, 0.375, 0.2017, 0.375, 0.04833, 0.125, 0.7017, 0.125, 0.5483, 0.1347, 0.5482, 0.1347, 0.7018, 0.1347, 0.7018, 0.1347, 0.5482, 0.1391, 0.5481, 0.1391, 0.7019, 0.4231, 0.9859, 0.5769, 0.9859, 0.5768, 0.9903, 0.4232, 0.9903, 0.4232, 0.9903, 0.5768, 0.9903, 0.5767, 1.0, 0.4233, 1.0, 0.4233, 0.0, 0.5767, 0.0, 0.5764, 0.005815, 0.4236, 0.005815, 0.4236, 0.005815, 0.5764, 0.005815, 0.5761, 0.009747, 0.4239, 0.009747, 0.4239, 0.009747, 0.5761, 0.009747, 0.5758, 0.01411, 0.4242, 0.01411, 0.8609, 0.7019, 0.8609, 0.5481, 0.8653, 0.5482, 0.8653, 0.7018, 0.8653, 0.7018, 0.8653, 0.5482, 0.875, 0.5483, 0.875, 0.7017, 0.625, 0.04833, 0.625, 0.2017, 0.6192, 0.2014, 0.6192, 0.04858, 0.6192, 0.04858, 0.6192, 0.2014, 0.6153, 0.2011, 0.6153, 0.04889, 0.6153, 0.04889, 0.6153, 0.2011, 0.6109, 0.2008, 0.6109, 0.04923, 0.5769, 0.2641, 0.4231, 0.2641, 0.4231, 0.2597, 0.5769, 0.2597, 0.5769, 0.2597, 0.4231, 0.2597, 0.4231, 0.2558, 0.5769, 0.2558, 0.5769, 0.2558, 0.4231, 0.2558, 0.4236, 0.2442, 0.5764, 0.2442, 0.5764, 0.2442, 0.4236, 0.2442, 0.4239, 0.2403, 0.5761, 0.2403, 0.5761, 0.2403, 0.4239, 0.2403, 0.4242, 0.2359, 0.5758, 0.2359, 0.3895, 0.7007, 0.3895, 0.5493, 0.3895, 0.5493, 0.3895, 0.7007, 0.384, 0.5354, 0.3819, 0.5487, 0.3793, 0.5485, 0.3815, 0.5346, 0.3815, 0.5346, 0.3793, 0.5485, 0.375, 0.5481, 0.3762, 0.5336, 0.3762, 0.5336, 0.375, 0.5481, 0.3707, 0.5481, 0.3707, 0.5333, 0.3707, 0.5333, 0.3707, 0.5481, 0.3681, 0.5481, 0.3681, 0.5333, 0.3898, 0.5239, 0.384, 0.5354, 0.3815, 0.5346, 0.3877, 0.5224, 0.3877, 0.5224, 0.3815, 0.5346, 0.3775, 0.533, 0.384, 0.5201, 0.375, 0.5201, 0.375, 0.533, 0.3707, 0.5332, 0.3707, 0.5199, 0.3707, 0.5199, 0.3707, 0.5332, 0.3681, 0.5333, 0.3681, 0.5198, 0.3989, 0.5148, 0.3898, 0.5239, 0.3877, 0.5224, 0.3974, 0.5127, 0.3974, 0.5127, 0.3877, 0.5224, 0.3844, 0.5196, 0.3946, 0.5094, 0.375, 0.5004, 0.375, 0.5194, 0.3707, 0.5197, 0.3707, 0.5001, 0.3707, 0.5001, 0.3707, 0.5197, 0.3681, 0.5198, 0.3681, 0.5, 0.4104, 0.509, 0.3989, 0.5148, 0.3974, 0.5127, 0.4096, 0.5065, 0.4096, 0.5065, 0.3974, 0.5127, 0.3951, 0.509, 0.408, 0.5025, 0.4075, 0.5, 0.3757, 0.5, 0.3752, 0.4957, 0.4081, 0.4957, 0.4081, 0.4957, 0.3752, 0.4957, 0.375, 0.4931, 0.4083, 0.4931, 0.4237, 0.5069, 0.4104, 0.509, 0.4096, 0.5065, 0.4235, 0.5043, 0.4235, 0.5043, 0.4096, 0.5065, 0.4086, 0.5012, 0.4231, 0.5, 0.4231, 0.5, 0.4086, 0.5012, 0.4083, 0.4957, 0.4231, 0.4957, 0.4231, 0.4957, 0.4083, 0.4957, 0.4083, 0.4931, 0.4231, 0.4931, 0.6181, 0.5487, 0.616, 0.5354, 0.6185, 0.5346, 0.6207, 0.5485, 0.6207, 0.5485, 0.6185, 0.5346, 0.6238, 0.5336, 0.625, 0.5481, 0.625, 0.5481, 0.6238, 0.5336, 0.6293, 0.5333, 0.6293, 0.5481, 0.6293, 0.5481, 0.6293, 0.5333, 0.6319, 0.5333, 0.6319, 0.5481, 0.616, 0.5354, 0.6102, 0.5239, 0.6123, 0.5224, 0.6185, 0.5346, 0.6185, 0.5346, 0.6123, 0.5224, 0.616, 0.5201, 0.6225, 0.533, 0.625, 0.5325, 0.625, 0.5007, 0.6293, 0.5002, 0.6293, 0.5331, 0.6293, 0.5331, 0.6293, 0.5002, 0.6319, 0.5, 0.6319, 0.5333, 0.6102, 0.5239, 0.6011, 0.5148, 0.6026, 0.5127, 0.6123, 0.5224, 0.6123, 0.5224, 0.6026, 0.5127, 0.6054, 0.5094, 0.6156, 0.5196, 0.6246, 0.5, 0.6056, 0.5, 0.6053, 0.4957, 0.6249, 0.4957, 0.6249, 0.4957, 0.6053, 0.4957, 0.6052, 0.4931, 0.625, 0.4931, 0.6011, 0.5148, 0.5896, 0.509, 0.5904, 0.5065, 0.6026, 0.5127, 0.6026, 0.5127, 0.5904, 0.5065, 0.592, 0.5025, 0.6049, 0.509, 0.6049, 0.5, 0.592, 0.5, 0.5918, 0.4957, 0.6051, 0.4957, 0.6051, 0.4957, 0.5918, 0.4957, 0.5917, 0.4931, 0.6052, 0.4931, 0.5896, 0.509, 0.5763, 0.5069, 0.5765, 0.5043, 0.5904, 0.5065, 0.5904, 0.5065, 0.5765, 0.5043, 0.5769, 0.5, 0.5914, 0.5012, 0.5914, 0.5012, 0.5769, 0.5, 0.5769, 0.4957, 0.5917, 0.4957, 0.5917, 0.4957, 0.5769, 0.4957, 0.5769, 0.4931, 0.5917, 0.4931, 0.3819, 0.7013, 0.384, 0.7146, 0.3815, 0.7154, 0.3793, 0.7015, 0.3793, 0.7015, 0.3815, 0.7154, 0.3762, 0.7164, 0.375, 0.7019, 0.375, 0.7019, 0.3762, 0.7164, 0.3707, 0.7167, 0.3707, 0.7019, 0.3707, 0.7019, 0.3707, 0.7167, 0.3681, 0.7167, 0.3681, 0.7019, 0.384, 0.7146, 0.3898, 0.7261, 0.3877, 0.7276, 0.3815, 0.7154, 0.3815, 0.7154, 0.3877, 0.7276, 0.384, 0.7299, 0.3775, 0.717, 0.375, 0.717, 0.375, 0.7299, 0.3707, 0.7301, 0.3707, 0.7168, 0.3707, 0.7168, 0.3707, 0.7301, 0.3681, 0.7302, 0.3681, 0.7167, 0.3898, 0.7261, 0.3989, 0.7352, 0.3974, 0.7373, 0.3877, 0.7276, 0.3877, 0.7276, 0.3974, 0.7373, 0.3946, 0.7406, 0.3844, 0.7304, 0.375, 0.7306, 0.375, 0.7496, 0.3707, 0.7499, 0.3707, 0.7303, 0.3707, 0.7303, 0.3707, 0.7499, 0.3681, 0.75, 0.3681, 0.7302, 0.3989, 0.7352, 0.4104, 0.741, 0.4096, 0.7435, 0.3974, 0.7373, 0.3974, 0.7373, 0.4096, 0.7435, 0.408, 0.7475, 0.3951, 0.741, 0.3757, 0.75, 0.4075, 0.75, 0.4081, 0.7543, 0.3752, 0.7543, 0.3752, 0.7543, 0.4081, 0.7543, 0.4083, 0.7569, 0.375, 0.7569, 0.4104, 0.741, 0.4237, 0.7431, 0.4235, 0.7457, 0.4096, 0.7435, 0.4096, 0.7435, 0.4235, 0.7457, 0.4231, 0.75, 0.4086, 0.7488, 0.4086, 0.7488, 0.4231, 0.75, 0.4231, 0.7543, 0.4083, 0.7543, 0.4083, 0.7543, 0.4231, 0.7543, 0.4231, 0.7569, 0.4083, 0.7569, 0.616, 0.7146, 0.6181, 0.7013, 0.6207, 0.7015, 0.6185, 0.7154, 0.6185, 0.7154, 0.6207, 0.7015, 0.625, 0.7019, 0.6238, 0.7164, 0.6238, 0.7164, 0.625, 0.7019, 0.6293, 0.7019, 0.6293, 0.7167, 0.6293, 0.7167, 0.6293, 0.7019, 0.6319, 0.7019, 0.6319, 0.7167, 0.6102, 0.7261, 0.616, 0.7146, 0.6185, 0.7154, 0.6123, 0.7276, 0.6123, 0.7276, 0.6185, 0.7154, 0.6225, 0.717, 0.616, 0.7299, 0.625, 0.7493, 0.625, 0.7175, 0.6293, 0.7169, 0.6293, 0.7498, 0.6293, 0.7498, 0.6293, 0.7169, 0.6319, 0.7167, 0.6319, 0.75, 0.6011, 0.7352, 0.6102, 0.7261, 0.6123, 0.7276, 0.6026, 0.7373, 0.6026, 0.7373, 0.6123, 0.7276, 0.6156, 0.7304, 0.6054, 0.7406, 0.6056, 0.75, 0.6246, 0.75, 0.6249, 0.7543, 0.6053, 0.7543, 0.6053, 0.7543, 0.6249, 0.7543, 0.625, 0.7569, 0.6052, 0.7569, 0.5896, 0.741, 0.6011, 0.7352, 0.6026, 0.7373, 0.5904, 0.7435, 0.5904, 0.7435, 0.6026, 0.7373, 0.6049, 0.741, 0.592, 0.7475, 0.592, 0.75, 0.6049, 0.75, 0.6051, 0.7543, 0.5918, 0.7543, 0.5918, 0.7543, 0.6051, 0.7543, 0.6052, 0.7569, 0.5917, 0.7569, 0.5763, 0.7431, 0.5896, 0.741, 0.5904, 0.7435, 0.5765, 0.7457, 0.5765, 0.7457, 0.5904, 0.7435, 0.5914, 0.7488, 0.5769, 0.75, 0.5769, 0.75, 0.5914, 0.7488, 0.5917, 0.7543, 0.5769, 0.7543, 0.5769, 0.7543, 0.5917, 0.7543, 0.5917, 0.7569, 0.5769, 0.7569, 0.3819, 0.5487, 0.3819, 0.7013, 0.3793, 0.7015, 0.3793, 0.5485, 0.3793, 0.5485, 0.3793, 0.7015, 0.375, 0.7019, 0.375, 0.5481, 0.375, 0.5481, 0.375, 0.7019, 0.3707, 0.7019, 0.3707, 0.5481, 0.3707, 0.5481, 0.3707, 0.7019, 0.3681, 0.7019, 0.3681, 0.5481, 0.4237, 0.7431, 0.5763, 0.7431, 0.5765, 0.7457, 0.4235, 0.7457, 0.4235, 0.7457, 0.5765, 0.7457, 0.5769, 0.75, 0.4231, 0.75, 0.4231, 0.75, 0.5769, 0.75, 0.5769, 0.7543, 0.4231, 0.7543, 0.4231, 0.7543, 0.5769, 0.7543, 0.5769, 0.7569, 0.4231, 0.7569, 0.6181, 0.7013, 0.6181, 0.5487, 0.6207, 0.5485, 0.6207, 0.7015, 0.6207, 0.7015, 0.6207, 0.5485, 0.625, 0.5481, 0.625, 0.7019, 0.625, 0.7019, 0.625, 0.5481, 0.6293, 0.5481, 0.6293, 0.7019, 0.6293, 0.7019, 0.6293, 0.5481, 0.6319, 0.5481, 0.6319, 0.7019, 0.5763, 0.5069, 0.4237, 0.5069, 0.4235, 0.5043, 0.5765, 0.5043, 0.5765, 0.5043, 0.4235, 0.5043, 0.4231, 0.5, 0.5769, 0.5, 0.5769, 0.5, 0.4231, 0.5, 0.4231, 0.4957, 0.5769, 0.4957, 0.5769, 0.4957, 0.4231, 0.4957, 0.4231, 0.4931, 0.5769, 0.4931, 0.3895, 0.5493, 0.3913, 0.5378, 0.3913, 0.5378, 0.3895, 0.5493, 0.3913, 0.5378, 0.3895, 0.5493, 0.3895, 0.5493, 0.3913, 0.5378, 0.3913, 0.5378, 0.3895, 0.5493, 0.3895, 0.5493, 0.3913, 0.5378, 0.3913, 0.5378, 0.3895, 0.5493, 0.385, 0.5489, 0.387, 0.5364, 0.387, 0.5364, 0.385, 0.5489, 0.3822, 0.5487, 0.3842, 0.5355, 0.3961, 0.5285, 0.3913, 0.5378, 0.3913, 0.5378, 0.3961, 0.5285, 0.3961, 0.5285, 0.3913, 0.5378, 0.3913, 0.5378, 0.3961, 0.5285, 0.3961, 0.5285, 0.3913, 0.5378, 0.387, 0.5364, 0.3924, 0.5258, 0.3924, 0.5258, 0.387, 0.5364, 0.3842, 0.5355, 0.3901, 0.5241, 0.4035, 0.5211, 0.3961, 0.5285, 0.3961, 0.5285, 0.4035, 0.5211, 0.4035, 0.5211, 0.3961, 0.5285, 0.3961, 0.5285, 0.4035, 0.5211, 0.4035, 0.5211, 0.3961, 0.5285, 0.3924, 0.5258, 0.4008, 0.5174, 0.4008, 0.5174, 0.3924, 0.5258, 0.3901, 0.5241, 0.3991, 0.5151, 0.4128, 0.5163, 0.4035, 0.5211, 0.4035, 0.5211, 0.4128, 0.5163, 0.4128, 0.5163, 0.4035, 0.5211, 0.4035, 0.5211, 0.4128, 0.5163, 0.4128, 0.5163, 0.4035, 0.5211, 0.4008, 0.5174, 0.4114, 0.512, 0.4114, 0.512, 0.4008, 0.5174, 0.3991, 0.5151, 0.4105, 0.5092, 0.4243, 0.5145, 0.4128, 0.5163, 0.4128, 0.5163, 0.4243, 0.5145, 0.4243, 0.5145, 0.4128, 0.5163, 0.4128, 0.5163, 0.4243, 0.5145, 0.4243, 0.5145, 0.4128, 0.5163, 0.4114, 0.512, 0.4239, 0.51, 0.4239, 0.51, 0.4114, 0.512, 0.4105, 0.5092, 0.4237, 0.5072, 0.6105, 0.5493, 0.6087, 0.5378, 0.6087, 0.5378, 0.6105, 0.5493, 0.6105, 0.5493, 0.6087, 0.5378, 0.6087, 0.5378, 0.6105, 0.5493, 0.6105, 0.5493, 0.6087, 0.5378, 0.613, 0.5364, 0.615, 0.5489, 0.615, 0.5489, 0.613, 0.5364, 0.6158, 0.5355, 0.6178, 0.5487, 0.6087, 0.5378, 0.6039, 0.5285, 0.6039, 0.5285, 0.6087, 0.5378, 0.6087, 0.5378, 0.6039, 0.5285, 0.6039, 0.5285, 0.6087, 0.5378, 0.6087, 0.5378, 0.6039, 0.5285, 0.6076, 0.5258, 0.613, 0.5364, 0.613, 0.5364, 0.6076, 0.5258, 0.6099, 0.5241, 0.6158, 0.5355, 0.6039, 0.5285, 0.5965, 0.5211, 0.5965, 0.5211, 0.6039, 0.5285, 0.6039, 0.5285, 0.5965, 0.5211, 0.5965, 0.5211, 0.6039, 0.5285, 0.6039, 0.5285, 0.5965, 0.5211, 0.5992, 0.5174, 0.6076, 0.5258, 0.6076, 0.5258, 0.5992, 0.5174, 0.6009, 0.5151, 0.6099, 0.5241, 0.5965, 0.5211, 0.5872, 0.5163, 0.5872, 0.5163, 0.5965, 0.5211, 0.5965, 0.5211, 0.5872, 0.5163, 0.5872, 0.5163, 0.5965, 0.5211, 0.5965, 0.5211, 0.5872, 0.5163, 0.5886, 0.512, 0.5992, 0.5174, 0.5992, 0.5174, 0.5886, 0.512, 0.5895, 0.5092, 0.6009, 0.5151, 0.5872, 0.5163, 0.5757, 0.5145, 0.5757, 0.5145, 0.5872, 0.5163, 0.5872, 0.5163, 0.5757, 0.5145, 0.5757, 0.5145, 0.5872, 0.5163, 0.5872, 0.5163, 0.5757, 0.5145, 0.5761, 0.51, 0.5886, 0.512, 0.5886, 0.512, 0.5761, 0.51, 0.5763, 0.5072, 0.5895, 0.5092, 0.3895, 0.7007, 0.3913, 0.7122, 0.3913, 0.7122, 0.3895, 0.7007, 0.3895, 0.7007, 0.3913, 0.7122, 0.3913, 0.7122, 0.3895, 0.7007, 0.3895, 0.7007, 0.3913, 0.7122, 0.387, 0.7136, 0.385, 0.7011, 0.385, 0.7011, 0.387, 0.7136, 0.3842, 0.7145, 0.3822, 0.7013, 0.3913, 0.7122, 0.3961, 0.7215, 0.3961, 0.7215, 0.3913, 0.7122, 0.3913, 0.7122, 0.3961, 0.7215, 0.3961, 0.7215, 0.3913, 0.7122, 0.3913, 0.7122, 0.3961, 0.7215, 0.3924, 0.7242, 0.387, 0.7136, 0.387, 0.7136, 0.3924, 0.7242, 0.3901, 0.7259, 0.3842, 0.7145, 0.3961, 0.7215, 0.4035, 0.7289, 0.4035, 0.7289, 0.3961, 0.7215, 0.3961, 0.7215, 0.4035, 0.7289, 0.4035, 0.7289, 0.3961, 0.7215, 0.3961, 0.7215, 0.4035, 0.7289, 0.4008, 0.7326, 0.3924, 0.7242, 0.3924, 0.7242, 0.4008, 0.7326, 0.3991, 0.7349, 0.3901, 0.7259, 0.4035, 0.7289, 0.4128, 0.7337, 0.4128, 0.7337, 0.4035, 0.7289, 0.4035, 0.7289, 0.4128, 0.7337, 0.4128, 0.7337, 0.4035, 0.7289, 0.4035, 0.7289, 0.4128, 0.7337, 0.4114, 0.738, 0.4008, 0.7326, 0.4008, 0.7326, 0.4114, 0.738, 0.4105, 0.7408, 0.3991, 0.7349, 0.4128, 0.7337, 0.4243, 0.7355, 0.4243, 0.7355, 0.4128, 0.7337, 0.4128, 0.7337, 0.4243, 0.7355, 0.4243, 0.7355, 0.4128, 0.7337, 0.4128, 0.7337, 0.4243, 0.7355, 0.4239, 0.74, 0.4114, 0.738, 0.4114, 0.738, 0.4239, 0.74, 0.4237, 0.7428, 0.4105, 0.7408, 0.6087, 0.7122, 0.6105, 0.7007, 0.6105, 0.7007, 0.6087, 0.7122, 0.6087, 0.7122, 0.6105, 0.7007, 0.6105, 0.7007, 0.6087, 0.7122, 0.6087, 0.7122, 0.6105, 0.7007, 0.615, 0.7011, 0.613, 0.7136, 0.613, 0.7136, 0.615, 0.7011, 0.6178, 0.7013, 0.6158, 0.7145, 0.6039, 0.7215, 0.6087, 0.7122, 0.6087, 0.7122, 0.6039, 0.7215, 0.6039, 0.7215, 0.6087, 0.7122, 0.6087, 0.7122, 0.6039, 0.7215, 0.6039, 0.7215, 0.6087, 0.7122, 0.613, 0.7136, 0.6076, 0.7242, 0.6076, 0.7242, 0.613, 0.7136, 0.6158, 0.7145, 0.6099, 0.7259, 0.5965, 0.7289, 0.6039, 0.7215, 0.6039, 0.7215, 0.5965, 0.7289, 0.5965, 0.7289, 0.6039, 0.7215, 0.6039, 0.7215, 0.5965, 0.7289, 0.5965, 0.7289, 0.6039, 0.7215, 0.6076, 0.7242, 0.5992, 0.7326, 0.5992, 0.7326, 0.6076, 0.7242, 0.6099, 0.7259, 0.6009, 0.7349, 0.5872, 0.7337, 0.5965, 0.7289, 0.5965, 0.7289, 0.5872, 0.7337, 0.5872, 0.7337, 0.5965, 0.7289, 0.5965, 0.7289, 0.5872, 0.7337, 0.5872, 0.7337, 0.5965, 0.7289, 0.5992, 0.7326, 0.5886, 0.738, 0.5886, 0.738, 0.5992, 0.7326, 0.6009, 0.7349, 0.5895, 0.7408, 0.5757, 0.7355, 0.5872, 0.7337, 0.5872, 0.7337, 0.5757, 0.7355, 0.5757, 0.7355, 0.5872, 0.7337, 0.5872, 0.7337, 0.5757, 0.7355, 0.5757, 0.7355, 0.5872, 0.7337, 0.5886, 0.738, 0.5761, 0.74, 0.5761, 0.74, 0.5886, 0.738, 0.5895, 0.7408, 0.5763, 0.7428, 0.3895, 0.5493, 0.3895, 0.7007, 0.3895, 0.7007, 0.3895, 0.5493, 0.3895, 0.5493, 0.3895, 0.7007, 0.3895, 0.7007, 0.3895, 0.5493, 0.3895, 0.5493, 0.3895, 0.7007, 0.385, 0.7011, 0.385, 0.5489, 0.385, 0.5489, 0.385, 0.7011, 0.3822, 0.7013, 0.3822, 0.5487, 0.4243, 0.7355, 0.5757, 0.7355, 0.5757, 0.7355, 0.4243, 0.7355, 0.4243, 0.7355, 0.5757, 0.7355, 0.5757, 0.7355, 0.4243, 0.7355, 0.4243, 0.7355, 0.5757, 0.7355, 0.5761, 0.74, 0.4239, 0.74, 0.4239, 0.74, 0.5761, 0.74, 0.5763, 0.7428, 0.4237, 0.7428, 0.6105, 0.7007, 0.6105, 0.5493, 0.6105, 0.5493, 0.6105, 0.7007, 0.6105, 0.7007, 0.6105, 0.5493, 0.6105, 0.5493, 0.6105, 0.7007, 0.6105, 0.7007, 0.6105, 0.5493, 0.615, 0.5489, 0.615, 0.7011, 0.615, 0.7011, 0.615, 0.5489, 0.6178, 0.5487, 0.6178, 0.7013, 0.5757, 0.5145, 0.4243, 0.5145, 0.4243, 0.5145, 0.5757, 0.5145, 0.5757, 0.5145, 0.4243, 0.5145, 0.4243, 0.5145, 0.5757, 0.5145, 0.5757, 0.5145, 0.4243, 0.5145, 0.4239, 0.51, 0.5761, 0.51, 0.5761, 0.51, 0.4239, 0.51, 0.4237, 0.5072, 0.5763, 0.5072, 0.4243, 0.7355, 0.4128, 0.7337, 0.4128, 0.7337, 0.4243, 0.7355, 0.1484, 0.5575, 0.1484, 0.6925, 0.1391, 0.7019, 0.1391, 0.5481, 0.3588, 0.6925, 0.3588, 0.5575, 0.3681, 0.5481, 0.3681, 0.7019, 0.3588, 0.5575, 0.1484, 0.5575, 0.1391, 0.5481, 0.3681, 0.5481, 0.1484, 0.6925, 0.3588, 0.6925, 0.3681, 0.7019, 0.1391, 0.7019, 0.1484, 0.6925, 0.1484, 0.6925, 0.3588, 0.6925, 0.3588, 0.6925, 0.3588, 0.6925, 0.3588, 0.6925, 0.3588, 0.6925, 0.3588, 0.5575, 0.3588, 0.5575, 0.3588, 0.5575, 0.3588, 0.6925, 0.1484, 0.6925, 0.1484, 0.6925, 0.3588, 0.6925, 0.1484, 0.5575, 0.1484, 0.5575, 0.1484, 0.5575, 0.1484, 0.6925, 0.1484, 0.6925, 0.1484, 0.6925, 0.3588, 0.5575, 0.3588, 0.5575, 0.1484, 0.5575, 0.1484, 0.5575, 0.1484, 0.6925, 0.1484, 0.5575, 0.3588, 0.5575, 0.3588, 0.6925, 0.1484, 0.5575, 0.3588, 0.5575, 0.3588, 0.5575, 0.1484, 0.5575])
me_cube_003.update()
me_cube_004 = bpy.data.meshes.new('Cube.004')
me_cube_004.from_pydata([(0.8074, -1.0, -1.0), (0.8074, -1.0, 1.0), (0.8074, 1.0, -1.0), (0.8074, 1.0, 1.0), (0.8972, -1.0, -1.0), (0.8972, -1.0, 1.0), (0.8972, 1.0, -1.0), (0.8972, 1.0, 1.0), (1.0, -0.8419, -0.8419), (0.9609, -0.9363, -0.9363), (1.0, -0.8419, 0.8419), (0.9609, -0.9363, 0.9363), (1.0, 0.8419, -0.8419), (0.9609, 0.9363, -0.9363), (1.0, 0.8419, 0.8419), (0.9609, 0.9363, 0.9363)], [], [(0, 1, 3, 2), (4, 5, 1, 0), (7, 3, 1, 5), (7, 5, 11, 15), (2, 3, 7, 6), (12, 14, 10, 8), (15, 13, 6, 7), (4, 6, 13, 9), (2, 6, 4, 0), (14, 12, 13, 15), (12, 8, 9, 13), (10, 14, 15, 11), (8, 10, 11, 9), (5, 4, 9, 11)])
me_cube_004.polygons.foreach_set('use_smooth', [True] * 14)
_uv = me_cube_004.uv_layers.new(name='UVMap')
_uv.uv.foreach_set('vector', [0.375, 0.0, 0.625, 0.0, 0.625, 0.25, 0.375, 0.25, 0.375, 0.7628, 0.625, 0.7628, 0.625, 1.0, 0.375, 1.0, 0.6378, 0.5, 0.875, 0.5, 0.875, 0.75, 0.6378, 0.75, 0.6378, 0.5, 0.6378, 0.75, 0.6219, 0.742, 0.6219, 0.508, 0.375, 0.25, 0.625, 0.25, 0.625, 0.4872, 0.375, 0.4872, 0.3948, 0.5198, 0.6052, 0.5198, 0.6052, 0.7302, 0.3948, 0.7302, 0.617, 0.5031, 0.383, 0.5031, 0.375, 0.4872, 0.625, 0.4872, 0.3622, 0.75, 0.3622, 0.5, 0.3781, 0.508, 0.3781, 0.742, 0.125, 0.5, 0.3622, 0.5, 0.3622, 0.75, 0.125, 0.75, 0.6052, 0.5198, 0.3948, 0.5198, 0.383, 0.5031, 0.617, 0.5031, 0.3948, 0.5198, 0.3948, 0.7302, 0.3781, 0.742, 0.3781, 0.508, 0.6052, 0.7302, 0.6052, 0.5198, 0.6219, 0.508, 0.6219, 0.742, 0.3948, 0.7302, 0.6052, 0.7302, 0.617, 0.7469, 0.383, 0.7469, 0.625, 0.7628, 0.375, 0.7628, 0.383, 0.7469, 0.617, 0.7469])
me_cube_004.update()
me_cube_005 = bpy.data.meshes.new('Cube.005')
me_cube_005.from_pydata([(0.8952, -1.0, -1.0), (0.8952, -1.0, 1.0), (0.8952, 1.0, -1.0), (0.8952, 1.0, 1.0), (1.0, -1.0, -1.0), (1.0, -1.0, 1.0), (1.0, 1.0, -1.0), (1.0, 1.0, 1.0)], [], [(0, 1, 3, 2), (2, 3, 7, 6), (6, 7, 5, 4), (4, 5, 1, 0), (2, 6, 4, 0), (7, 3, 1, 5)])
_uv = me_cube_005.uv_layers.new(name='UVMap')
_uv.uv.foreach_set('vector', [0.375, 0.0, 0.625, 0.0, 0.625, 0.25, 0.375, 0.25, 0.375, 0.25, 0.625, 0.25, 0.625, 0.5, 0.375, 0.5, 0.375, 0.5, 0.625, 0.5, 0.625, 0.75, 0.375, 0.75, 0.375, 0.75, 0.625, 0.75, 0.625, 1.0, 0.375, 1.0, 0.125, 0.5, 0.375, 0.5, 0.375, 0.75, 0.125, 0.75, 0.625, 0.5, 0.875, 0.5, 0.875, 0.75, 0.625, 0.75])
me_cube_005.update()
me_cube_006 = bpy.data.meshes.new('Cube.006')
me_cube_006.from_pydata([(0.8952, -1.0, -1.0), (0.8952, -1.0, 1.0), (0.8952, 1.0, -1.0), (0.8952, 1.0, 1.0), (1.0, -1.0, -1.0), (1.0, -1.0, 1.0), (1.0, 1.0, -1.0), (1.0, 1.0, 1.0)], [], [(0, 1, 3, 2), (2, 3, 7, 6), (6, 7, 5, 4), (4, 5, 1, 0), (2, 6, 4, 0), (7, 3, 1, 5)])
_uv = me_cube_006.uv_layers.new(name='UVMap')
_uv.uv.foreach_set('vector', [0.375, 0.0, 0.625, 0.0, 0.625, 0.25, 0.375, 0.25, 0.375, 0.25, 0.625, 0.25, 0.625, 0.5, 0.375, 0.5, 0.375, 0.5, 0.625, 0.5, 0.625, 0.75, 0.375, 0.75, 0.375, 0.75, 0.625, 0.75, 0.625, 1.0, 0.375, 1.0, 0.125, 0.5, 0.375, 0.5, 0.375, 0.75, 0.125, 0.75, 0.625, 0.5, 0.875, 0.5, 0.875, 0.75, 0.625, 0.75])
me_cube_006.update()
me_cube_007 = bpy.data.meshes.new('Cube.007')
me_cube_007.from_pydata([(0.8952, -1.0, -1.0), (0.8952, -1.0, 1.0), (0.8952, 1.0, -1.0), (0.8952, 1.0, 1.0), (1.0, -1.0, -1.0), (1.0, -1.0, 1.0), (1.0, 1.0, -1.0), (1.0, 1.0, 1.0)], [], [(0, 1, 3, 2), (2, 3, 7, 6), (6, 7, 5, 4), (4, 5, 1, 0), (2, 6, 4, 0), (7, 3, 1, 5)])
_uv = me_cube_007.uv_layers.new(name='UVMap')
_uv.uv.foreach_set('vector', [0.375, 0.0, 0.625, 0.0, 0.625, 0.25, 0.375, 0.25, 0.375, 0.25, 0.625, 0.25, 0.625, 0.5, 0.375, 0.5, 0.375, 0.5, 0.625, 0.5, 0.625, 0.75, 0.375, 0.75, 0.375, 0.75, 0.625, 0.75, 0.625, 1.0, 0.375, 1.0, 0.125, 0.5, 0.375, 0.5, 0.375, 0.75, 0.125, 0.75, 0.625, 0.5, 0.875, 0.5, 0.875, 0.75, 0.625, 0.75])
me_cube_007.update()
me_cube_008 = bpy.data.meshes.new('Cube.008')
me_cube_008.from_pydata([(0.8952, -1.0, -1.0), (0.8952, -1.0, 1.0), (0.8952, 1.0, -1.0), (0.8952, 1.0, 1.0), (1.0, -1.0, -1.0), (1.0, -1.0, 1.0), (1.0, 1.0, -1.0), (1.0, 1.0, 1.0)], [], [(0, 1, 3, 2), (2, 3, 7, 6), (6, 7, 5, 4), (4, 5, 1, 0), (2, 6, 4, 0), (7, 3, 1, 5)])
_uv = me_cube_008.uv_layers.new(name='UVMap')
_uv.uv.foreach_set('vector', [0.375, 0.0, 0.625, 0.0, 0.625, 0.25, 0.375, 0.25, 0.375, 0.25, 0.625, 0.25, 0.625, 0.5, 0.375, 0.5, 0.375, 0.5, 0.625, 0.5, 0.625, 0.75, 0.375, 0.75, 0.375, 0.75, 0.625, 0.75, 0.625, 1.0, 0.375, 1.0, 0.125, 0.5, 0.375, 0.5, 0.375, 0.75, 0.125, 0.75, 0.625, 0.5, 0.875, 0.5, 0.875, 0.75, 0.625, 0.75])
me_cube_008.update()
me_cube_009 = bpy.data.meshes.new('Cube.009')
me_cube_009.from_pydata([(0.8952, -1.0, -1.0), (0.8952, -1.0, 1.0), (0.8952, 1.0, -1.0), (0.8952, 1.0, 1.0), (1.0, -1.0, -1.0), (1.0, -1.0, 1.0), (1.0, 1.0, -1.0), (1.0, 1.0, 1.0)], [], [(0, 1, 3, 2), (2, 3, 7, 6), (6, 7, 5, 4), (4, 5, 1, 0), (2, 6, 4, 0), (7, 3, 1, 5)])
_uv = me_cube_009.uv_layers.new(name='UVMap')
_uv.uv.foreach_set('vector', [0.375, 0.0, 0.625, 0.0, 0.625, 0.25, 0.375, 0.25, 0.375, 0.25, 0.625, 0.25, 0.625, 0.5, 0.375, 0.5, 0.375, 0.5, 0.625, 0.5, 0.625, 0.75, 0.375, 0.75, 0.375, 0.75, 0.625, 0.75, 0.625, 1.0, 0.375, 1.0, 0.125, 0.5, 0.375, 0.5, 0.375, 0.75, 0.125, 0.75, 0.625, 0.5, 0.875, 0.5, 0.875, 0.75, 0.625, 0.75])
me_cube_009.update()
me_cylinder = bpy.data.meshes.new('Cylinder')
me_cylinder.from_pydata([(0.0, 1.0, -1.0), (0.0, 1.0, 1.0), (0.1951, 0.9808, -1.0), (0.1951, 0.9808, 1.0), (0.3827, 0.9239, -1.0), (0.3827, 0.9239, 1.0), (0.5556, 0.8315, -1.0), (0.5556, 0.8315, 1.0), (0.7071, 0.7071, -1.0), (0.7071, 0.7071, 1.0), (0.8315, 0.5556, -1.0), (0.8315, 0.5556, 1.0), (0.9239, 0.3827, -1.0), (0.9239, 0.3827, 1.0), (0.9808, 0.1951, -1.0), (0.9808, 0.1951, 1.0), (1.0, 0.0, -1.0), (1.0, 0.0, 1.0), (0.9808, -0.1951, -1.0), (0.9808, -0.1951, 1.0), (0.9239, -0.3827, -1.0), (0.9239, -0.3827, 1.0), (0.8315, -0.5556, -1.0), (0.8315, -0.5556, 1.0), (0.7071, -0.7071, -1.0), (0.7071, -0.7071, 1.0), (0.5556, -0.8315, -1.0), (0.5556, -0.8315, 1.0), (0.3827, -0.9239, -1.0), (0.3827, -0.9239, 1.0), (0.1951, -0.9808, -1.0), (0.1951, -0.9808, 1.0), (0.0, -1.0, -1.0), (0.0, -1.0, 1.0), (-0.1951, -0.9808, -1.0), (-0.1951, -0.9808, 1.0), (-0.3827, -0.9239, -1.0), (-0.3827, -0.9239, 1.0), (-0.5556, -0.8315, -1.0), (-0.5556, -0.8315, 1.0), (-0.7071, -0.7071, -1.0), (-0.7071, -0.7071, 1.0), (-0.8315, -0.5556, -1.0), (-0.8315, -0.5556, 1.0), (-0.9239, -0.3827, -1.0), (-0.9239, -0.3827, 1.0), (-0.9808, -0.1951, -1.0), (-0.9808, -0.1951, 1.0), (-1.0, 0.0, -1.0), (-1.0, 0.0, 1.0), (-0.9808, 0.1951, -1.0), (-0.9808, 0.1951, 1.0), (-0.9239, 0.3827, -1.0), (-0.9239, 0.3827, 1.0), (-0.8315, 0.5556, -1.0), (-0.8315, 0.5556, 1.0), (-0.7071, 0.7071, -1.0), (-0.7071, 0.7071, 1.0), (-0.5556, 0.8315, -1.0), (-0.5556, 0.8315, 1.0), (-0.3827, 0.9239, -1.0), (-0.3827, 0.9239, 1.0), (-0.1951, 0.9808, -1.0), (-0.1951, 0.9808, 1.0), (-2.772, -0.7708, -1.025), (-2.772, -0.7708, 0.9745), (-2.96, -0.7139, -1.025), (-2.96, -0.7139, 0.9745), (-3.133, -0.6214, -1.025), (-3.133, -0.6214, 0.9745), (-3.284, -0.4971, -1.025), (-3.284, -0.4971, 0.9745), (-3.409, -0.3455, -1.025), (-3.409, -0.3455, 0.9745), (-3.501, -0.1727, -1.025), (-3.501, -0.1727, 0.9745), (-3.558, 0.01493, -1.025), (-3.558, 0.01493, 0.9745), (-3.577, 0.21, -1.025), (-3.577, 0.21, 0.9745), (-3.558, 0.4051, -1.025), (-3.558, 0.4051, 0.9745), (-3.501, 0.5927, -1.025), (-3.501, 0.5927, 0.9745), (-3.409, 0.7656, -1.025), (-3.409, 0.7656, 0.9745), (-3.284, 0.9171, -1.025), (-3.284, 0.9171, 0.9745), (-3.133, 1.041, -1.025), (-3.133, 1.041, 0.9745), (-2.96, 1.134, -1.025), (-2.96, 1.134, 0.9745), (-2.772, 1.191, -1.025), (-2.772, 1.191, 0.9745)], [], [(0, 1, 3, 2), (2, 3, 5, 4), (4, 5, 7, 6), (6, 7, 9, 8), (8, 9, 11, 10), (10, 11, 13, 12), (12, 13, 15, 14), (14, 15, 17, 16), (16, 17, 19, 18), (18, 19, 21, 20), (20, 21, 23, 22), (22, 23, 25, 24), (24, 25, 27, 26), (26, 27, 29, 28), (28, 29, 31, 30), (30, 31, 33, 32), (32, 33, 35, 34), (34, 35, 37, 36), (36, 37, 39, 38), (38, 39, 41, 40), (40, 41, 43, 42), (42, 43, 45, 44), (44, 45, 47, 46), (46, 47, 49, 48), (48, 49, 51, 50), (50, 51, 53, 52), (52, 53, 55, 54), (54, 55, 57, 56), (56, 57, 59, 58), (58, 59, 61, 60), (3, 1, 63, 61, 59, 57, 55, 53, 51, 49, 47, 45, 43, 41, 39, 37, 35, 33, 31, 29, 27, 25, 23, 21, 19, 17, 15, 13, 11, 9, 7, 5), (60, 61, 63, 62), (62, 63, 1, 0), (0, 2, 4, 6, 8, 10, 12, 14, 16, 18, 20, 22, 24, 26, 28, 30, 32, 34, 36, 38, 40, 42, 44, 46, 48, 50, 52, 54, 56, 58, 60, 62), (53, 52, 82, 83), (63, 62, 92, 93), (39, 38, 68, 69), (49, 48, 78, 79), (59, 58, 88, 89), (35, 34, 64, 65), (45, 44, 74, 75), (55, 54, 84, 85), (41, 40, 70, 71), (51, 50, 80, 81), (61, 60, 90, 91), (37, 36, 66, 67), (47, 46, 76, 77), (57, 56, 86, 87), (43, 42, 72, 73)])
_uv = me_cylinder.uv_layers.new(name='UVMap')
_uv.uv.foreach_set('vector', [1.0, 0.5, 1.0, 1.0, 0.9688, 1.0, 0.9688, 0.5, 0.9688, 0.5, 0.9688, 1.0, 0.9375, 1.0, 0.9375, 0.5, 0.9375, 0.5, 0.9375, 1.0, 0.9062, 1.0, 0.9062, 0.5, 0.9062, 0.5, 0.9062, 1.0, 0.875, 1.0, 0.875, 0.5, 0.875, 0.5, 0.875, 1.0, 0.8438, 1.0, 0.8438, 0.5, 0.8438, 0.5, 0.8438, 1.0, 0.8125, 1.0, 0.8125, 0.5, 0.8125, 0.5, 0.8125, 1.0, 0.7812, 1.0, 0.7812, 0.5, 0.7812, 0.5, 0.7812, 1.0, 0.75, 1.0, 0.75, 0.5, 0.75, 0.5, 0.75, 1.0, 0.7188, 1.0, 0.7188, 0.5, 0.7188, 0.5, 0.7188, 1.0, 0.6875, 1.0, 0.6875, 0.5, 0.6875, 0.5, 0.6875, 1.0, 0.6562, 1.0, 0.6562, 0.5, 0.6562, 0.5, 0.6562, 1.0, 0.625, 1.0, 0.625, 0.5, 0.625, 0.5, 0.625, 1.0, 0.5938, 1.0, 0.5938, 0.5, 0.5938, 0.5, 0.5938, 1.0, 0.5625, 1.0, 0.5625, 0.5, 0.5625, 0.5, 0.5625, 1.0, 0.5312, 1.0, 0.5312, 0.5, 0.5312, 0.5, 0.5312, 1.0, 0.5, 1.0, 0.5, 0.5, 0.5, 0.5, 0.5, 1.0, 0.4688, 1.0, 0.4688, 0.5, 0.4688, 0.5, 0.4688, 1.0, 0.4375, 1.0, 0.4375, 0.5, 0.4375, 0.5, 0.4375, 1.0, 0.4062, 1.0, 0.4062, 0.5, 0.4062, 0.5, 0.4062, 1.0, 0.375, 1.0, 0.375, 0.5, 0.375, 0.5, 0.375, 1.0, 0.3438, 1.0, 0.3438, 0.5, 0.3438, 0.5, 0.3438, 1.0, 0.3125, 1.0, 0.3125, 0.5, 0.3125, 0.5, 0.3125, 1.0, 0.2812, 1.0, 0.2812, 0.5, 0.2812, 0.5, 0.2812, 1.0, 0.25, 1.0, 0.25, 0.5, 0.25, 0.5, 0.25, 1.0, 0.2188, 1.0, 0.2188, 0.5, 0.2188, 0.5, 0.2188, 1.0, 0.1875, 1.0, 0.1875, 0.5, 0.1875, 0.5, 0.1875, 1.0, 0.1562, 1.0, 0.1562, 0.5, 0.1562, 0.5, 0.1562, 1.0, 0.125, 1.0, 0.125, 0.5, 0.125, 0.5, 0.125, 1.0, 0.09375, 1.0, 0.09375, 0.5, 0.09375, 0.5, 0.09375, 1.0, 0.0625, 1.0, 0.0625, 0.5, 0.2968, 0.4854, 0.25, 0.49, 0.2032, 0.4854, 0.1582, 0.4717, 0.1167, 0.4496, 0.08029, 0.4197, 0.05045, 0.3833, 0.02827, 0.3418, 0.01461, 0.2968, 0.01, 0.25, 0.01461, 0.2032, 0.02827, 0.1582, 0.05045, 0.1167, 0.08029, 0.08029, 0.1167, 0.05045, 0.1582, 0.02827, 0.2032, 0.01461, 0.25, 0.01, 0.2968, 0.01461, 0.3418, 0.02827, 0.3833, 0.05045, 0.4197, 0.08029, 0.4496, 0.1167, 0.4717, 0.1582, 0.4854, 0.2032, 0.49, 0.25, 0.4854, 0.2968, 0.4717, 0.3418, 0.4496, 0.3833, 0.4197, 0.4197, 0.3833, 0.4496, 0.3418, 0.4717, 0.0625, 0.5, 0.0625, 1.0, 0.03125, 1.0, 0.03125, 0.5, 0.03125, 0.5, 0.03125, 1.0, 0.0, 1.0, 0.0, 0.5, 0.75, 0.49, 0.7968, 0.4854, 0.8418, 0.4717, 0.8833, 0.4496, 0.9197, 0.4197, 0.9496, 0.3833, 0.9717, 0.3418, 0.9854, 0.2968, 0.99, 0.25, 0.9854, 0.2032, 0.9717, 0.1582, 0.9496, 0.1167, 0.9197, 0.08029, 0.8833, 0.05045, 0.8418, 0.02827, 0.7968, 0.01461, 0.75, 0.01, 0.7032, 0.01461, 0.6582, 0.02827, 0.6167, 0.05045, 0.5803, 0.08029, 0.5504, 0.1167, 0.5283, 0.1582, 0.5146, 0.2032, 0.51, 0.25, 0.5146, 0.2968, 0.5283, 0.3418, 0.5504, 0.3833, 0.5803, 0.4197, 0.6167, 0.4496, 0.6582, 0.4717, 0.7032, 0.4854, 0.1875, 1.0, 0.1875, 0.5, 0.1875, 0.5, 0.1875, 1.0, 0.03125, 1.0, 0.03125, 0.5, 0.03125, 0.5, 0.03125, 1.0, 0.4062, 1.0, 0.4062, 0.5, 0.4062, 0.5, 0.4062, 1.0, 0.25, 1.0, 0.25, 0.5, 0.25, 0.5, 0.25, 1.0, 0.09375, 1.0, 0.09375, 0.5, 0.09375, 0.5, 0.09375, 1.0, 0.4688, 1.0, 0.4688, 0.5, 0.4688, 0.5, 0.4688, 1.0, 0.3125, 1.0, 0.3125, 0.5, 0.3125, 0.5, 0.3125, 1.0, 0.1562, 1.0, 0.1562, 0.5, 0.1562, 0.5, 0.1562, 1.0, 0.375, 1.0, 0.375, 0.5, 0.375, 0.5, 0.375, 1.0, 0.2188, 1.0, 0.2188, 0.5, 0.2188, 0.5, 0.2188, 1.0, 0.0625, 1.0, 0.0625, 0.5, 0.0625, 0.5, 0.0625, 1.0, 0.4375, 1.0, 0.4375, 0.5, 0.4375, 0.5, 0.4375, 1.0, 0.2812, 1.0, 0.2812, 0.5, 0.2812, 0.5, 0.2812, 1.0, 0.125, 1.0, 0.125, 0.5, 0.125, 0.5, 0.125, 1.0, 0.3438, 1.0, 0.3438, 0.5, 0.3438, 0.5, 0.3438, 1.0])
me_cylinder.update()
me_cube_010 = bpy.data.meshes.new('Cube.010')
me_cube_010.from_pydata([(0.8952, -1.0, -1.0), (0.8952, -1.0, 1.0), (0.8952, 1.0, -1.0), (0.8952, 1.0, 1.0), (1.0, -1.0, -1.0), (1.0, -1.0, 1.0), (1.0, 1.0, -1.0), (1.0, 1.0, 1.0)], [], [(0, 1, 3, 2), (2, 3, 7, 6), (6, 7, 5, 4), (4, 5, 1, 0), (2, 6, 4, 0), (7, 3, 1, 5)])
_uv = me_cube_010.uv_layers.new(name='UVMap')
_uv.uv.foreach_set('vector', [0.375, 0.0, 0.625, 0.0, 0.625, 0.25, 0.375, 0.25, 0.375, 0.25, 0.625, 0.25, 0.625, 0.5, 0.375, 0.5, 0.375, 0.5, 0.625, 0.5, 0.625, 0.75, 0.375, 0.75, 0.375, 0.75, 0.625, 0.75, 0.625, 1.0, 0.375, 1.0, 0.125, 0.5, 0.375, 0.5, 0.375, 0.75, 0.125, 0.75, 0.625, 0.5, 0.875, 0.5, 0.875, 0.75, 0.625, 0.75])
me_cube_010.update()
me_cube_011 = bpy.data.meshes.new('Cube.011')
me_cube_011.from_pydata([(0.8952, -1.0, -1.0), (0.8952, -1.0, 1.0), (0.8952, 1.0, -1.0), (0.8952, 1.0, 1.0), (1.0, -1.0, -1.0), (1.0, -1.0, 1.0), (1.0, 1.0, -1.0), (1.0, 1.0, 1.0)], [], [(0, 1, 3, 2), (2, 3, 7, 6), (6, 7, 5, 4), (4, 5, 1, 0), (2, 6, 4, 0), (7, 3, 1, 5)])
_uv = me_cube_011.uv_layers.new(name='UVMap')
_uv.uv.foreach_set('vector', [0.375, 0.0, 0.625, 0.0, 0.625, 0.25, 0.375, 0.25, 0.375, 0.25, 0.625, 0.25, 0.625, 0.5, 0.375, 0.5, 0.375, 0.5, 0.625, 0.5, 0.625, 0.75, 0.375, 0.75, 0.375, 0.75, 0.625, 0.75, 0.625, 1.0, 0.375, 1.0, 0.125, 0.5, 0.375, 0.5, 0.375, 0.75, 0.125, 0.75, 0.625, 0.5, 0.875, 0.5, 0.875, 0.75, 0.625, 0.75])
me_cube_011.update()
me_cube_012 = bpy.data.meshes.new('Cube.012')
me_cube_012.from_pydata([(0.8952, -1.0, -1.0), (0.8952, -1.0, 1.0), (0.8952, 1.0, -1.0), (0.8952, 1.0, 1.0), (1.0, -1.0, -1.0), (1.0, -1.0, 1.0), (1.0, 1.0, -1.0), (1.0, 1.0, 1.0)], [], [(0, 1, 3, 2), (2, 3, 7, 6), (6, 7, 5, 4), (4, 5, 1, 0), (2, 6, 4, 0), (7, 3, 1, 5)])
_uv = me_cube_012.uv_layers.new(name='UVMap')
_uv.uv.foreach_set('vector', [0.375, 0.0, 0.625, 0.0, 0.625, 0.25, 0.375, 0.25, 0.375, 0.25, 0.625, 0.25, 0.625, 0.5, 0.375, 0.5, 0.375, 0.5, 0.625, 0.5, 0.625, 0.75, 0.375, 0.75, 0.375, 0.75, 0.625, 0.75, 0.625, 1.0, 0.375, 1.0, 0.125, 0.5, 0.375, 0.5, 0.375, 0.75, 0.125, 0.75, 0.625, 0.5, 0.875, 0.5, 0.875, 0.75, 0.625, 0.75])
me_cube_012.update()

# ---- objects
ob_light = bpy.data.objects.new('Light', light_light)
ob_camera = bpy.data.objects.new('Camera', cam_camera)
ob_cube = bpy.data.objects.new('Cube', me_cube_003)
ob_cube_001 = bpy.data.objects.new('Cube.001', me_cube_004)
ob_cube_002 = bpy.data.objects.new('Cube.002', me_cube_005)
ob_cube_003 = bpy.data.objects.new('Cube.003', me_cube_006)
ob_cube_004 = bpy.data.objects.new('Cube.004', me_cube_007)
ob_cube_005 = bpy.data.objects.new('Cube.005', me_cube_008)
ob_cube_006 = bpy.data.objects.new('Cube.006', me_cube_009)
ob_cylinder = bpy.data.objects.new('Cylinder', me_cylinder)
ob_cube_007 = bpy.data.objects.new('Cube.007', me_cube_010)
ob_cube_008 = bpy.data.objects.new('Cube.008', me_cube_011)
ob_cube_009 = bpy.data.objects.new('Cube.009', me_cube_012)

# ---- transforms, parenting, visibility, modifiers, constraints
ob_light.location = (4.076, 1.005, 5.904)
ob_light.rotation_euler = (0.6503, 0.05522, 1.866)
ob_light.lock_rotations_4d = False
ob_light.empty_display_type = 'ARROWS'
ob_light.color = (0.0, 0.0, 0.0, 0.0)
ob_light.lineart.crease_threshold = 0.0
ob_camera.location = (7.359, -6.926, 4.958)
ob_camera.rotation_euler = (1.109, 0.0, 0.8149)
ob_camera.lock_rotations_4d = False
ob_camera.empty_display_type = 'ARROWS'
ob_camera.color = (0.0, 0.0, 0.0, 0.0)
ob_camera.display_type = 'WIRE'
ob_camera.lineart.crease_threshold = 0.0
ob_cube.location = (0.02365, -9.561e-05, -0.05143)
ob_cube.scale = (1.0, 1.746, 1.0)
_m = ob_cube.modifiers.new('Smooth by Angle', 'NODES')
_m.node_group = ng_smooth_by_angle
_m.use_pin_to_last = True
_m.show_group_selector = False
ob_cube_001.location = (-0.0313, -0.4392, -0.05143)
ob_cube_001.scale = (1.0, 0.9016, 0.6821)
ob_cube_002.location = (-0.1226, 0.7402, -0.5618)
ob_cube_002.scale = (1.0, 0.07564, 0.07656)
ob_cube_003.location = (-0.1077, 1.142, -0.5643)
ob_cube_003.scale = (1.0, 0.2043, 0.07656)
ob_cube_004.location = (-0.1206, 0.7357, -0.3124)
ob_cube_004.scale = (1.0, 0.07564, 0.07656)
ob_cube_005.location = (-0.1293, 1.016, -0.3078)
ob_cube_005.scale = (1.0, 0.07564, 0.07656)
ob_cube_006.location = (-0.137, 1.267, -0.3078)
ob_cube_006.scale = (1.0, 0.07564, 0.07656)
ob_cylinder.location = (0.8, 1.001, 0.368)
ob_cylinder.rotation_euler = (-1.576, -0.0, 0.0)
ob_cylinder.scale = (-0.01098, 0.261, 0.42)
ob_cube_007.location = (-0.1283, 0.7314, -0.05182)
ob_cube_007.scale = (1.0, 0.07564, 0.07656)
ob_cube_008.location = (-0.137, 1.012, -0.04722)
ob_cube_008.scale = (1.0, 0.07564, 0.07656)
ob_cube_009.location = (-0.1447, 1.263, -0.04722)
ob_cube_009.scale = (1.0, 0.07564, 0.07656)

# ---- collection membership
col_collection.objects.link(ob_light)
col_collection.objects.link(ob_camera)
col_collection.objects.link(ob_cube)
col_collection.objects.link(ob_cube_001)
col_collection.objects.link(ob_cube_002)
col_collection.objects.link(ob_cube_003)
col_collection.objects.link(ob_cube_004)
col_collection.objects.link(ob_cube_005)
col_collection.objects.link(ob_cube_006)
col_collection.objects.link(ob_cylinder)
col_collection.objects.link(ob_cube_007)
col_collection.objects.link(ob_cube_008)
col_collection.objects.link(ob_cube_009)

# ---- scene / render settings (as saved in the file)
scene.camera = ob_camera
scene.frame_start = 1; scene.frame_end = 250; scene.frame_set(1)
scene.render.engine = 'BLENDER_EEVEE_NEXT'
bpy.context.view_layer.update()
